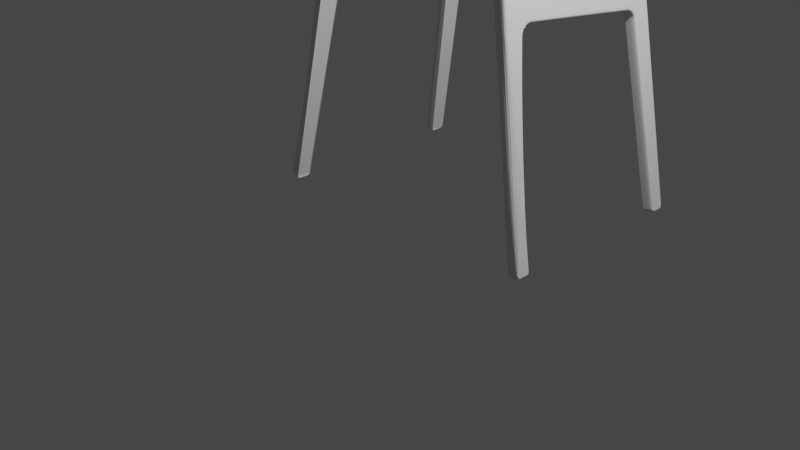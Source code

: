 # Source: chair2.blend  (saved by Blender 3.2.14; exported with 4.5.12 LTS)
import bpy
from mathutils import Matrix  # noqa: F401  (used for matrix-valued properties, if any)

bpy.ops.wm.read_factory_settings(use_empty=True)
scene = bpy.context.scene
scene.name = 'Scene'

# ---- collections
col_collection = bpy.data.collections.new('Collection'); scene.collection.children.link(col_collection)

# ---- world
world_world = bpy.data.worlds.new('World'); scene.world = world_world
world_world.use_nodes = True; world_world.node_tree.nodes.clear()
_N = world_world.node_tree.nodes; _L = world_world.node_tree.links
n0 = _N.new('ShaderNodeOutputWorld'); n0.name = 'World Output'; n0.location = (300, 300)
n1 = _N.new('ShaderNodeBackground'); n1.name = 'Background'; n1.location = (10, 300)
n1.inputs[0].default_value = (0.05088, 0.05088, 0.05088, 1.0)
_L.new(n1.outputs[0], n0.inputs[0])
n0.is_active_output = True
world_world.color = (0.05088, 0.05088, 0.05088)
world_world.use_sun_shadow = False
world_world.sun_shadow_jitter_overblur = 0.0

# ---- cameras
cam_camera = bpy.data.cameras.new('Camera')
cam_camera.clip_end = 100.0
cam_camera.ortho_scale = 7.314

# ---- lights
light_light = bpy.data.lights.new('Light', 'POINT')
light_light.transmission_factor = 0.0
light_light.energy = 1000.0
light_light.shadow_soft_size = 0.1
light_light.shadow_maximum_resolution = 0.006
light_light.use_absolute_resolution = True

# ---- meshes
me_plane = bpy.data.meshes.new('Plane')
me_plane.from_pydata([(-0.5638, -0.3604, -13.91), (0.7174, -0.3639, -13.91), (0.7236, 26.88, -9.97), (3.218, 26.76, -9.987), (-0.822, 0.01386, -13.86), (1.03, -0.02391, -13.86), (-0.7537, -0.2235, -13.89), (0.9298, -0.2425, -13.89), (1.007, -0.09265, -13.87), (-0.8052, -0.0564, -13.87), (-0.6652, -0.2942, -13.9), (0.8606, -0.2977, -13.9), (-0.7875, -0.1495, -13.88), (0.9797, -0.1667, -13.88), (1.038, 0.05433, -13.85), (-0.8174, 0.1111, -13.84), (-0.2893, -0.3612, -13.91), (3.34, 23.47, -10.47), (-0.4252, 0.005772, -13.86), (-0.393, -0.2276, -13.89), (-0.4169, -0.06417, -13.87), (-0.3382, -0.295, -13.9), (-0.4088, -0.1532, -13.88), (-0.4091, 0.1447, -13.84), (0.5701, -0.3635, -13.91), (0.5457, 23.87, -10.41), (0.8167, -0.01957, -13.86), (0.7363, -0.2404, -13.89), (0.7987, -0.08849, -13.87), (0.6852, -0.2973, -13.9), (0.7765, -0.1647, -13.88), (0.8757, 0.1113, -13.84), (2.969, 22.58, -10.59), (0.6091, -0.01533, -13.86), (0.5475, -0.2382, -13.89), (0.5955, -0.08442, -13.87), (0.5141, -0.2969, -13.9), (0.5784, -0.1628, -13.88), (0.6253, 0.1422, -13.84), (0.4265, -0.3631, -13.91), (0.475, 22.67, -10.58), (-0.6236, 0.009817, -13.86), (-0.5733, -0.2256, -13.89), (-0.611, -0.06029, -13.87), (-0.5017, -0.2946, -13.9), (-0.5981, -0.1513, -13.88), (-0.6181, 0.1478, -13.84), (-0.4266, -0.3608, -13.91), (3.218, 26.76, -9.987), (0.5103, 23.27, -10.49), (19.44, 25.38, -10.19), (19.43, 22.08, -10.66), (4.338, 23.74, -10.42), (4.538, 26.63, -10.01), (3.087, 23.01, -10.53), (3.58, 23.55, -10.45), (3.575, 26.73, -9.992), (3.575, 26.73, -9.992), (16.01, 26.0, -10.1), (3.205, 23.19, -10.5), (0.528, 23.57, -10.45), (0.4927, 22.97, -10.53), (3.018, 22.8, -10.56), (4.057, 26.68, -9.999), (3.993, 23.71, -10.43), (3.809, 23.66, -10.44), (3.816, 26.7, -9.996), (4.298, 26.65, -10.0), (4.164, 23.74, -10.42), (15.53, 22.51, -10.6), (16.44, 25.64, -10.15), (16.13, 22.44, -10.61), (17.2, 25.37, -10.19), (16.9, 22.36, -10.62), (17.77, 25.31, -10.2), (17.45, 22.3, -10.63), (18.31, 25.29, -10.2), (18.03, 22.24, -10.64), (19.06, 25.3, -10.2), (18.82, 22.15, -10.65), (18.42, 22.19, -10.65), (18.68, 25.28, -10.2), (16.51, 22.4, -10.62), (16.81, 25.47, -10.17), (15.83, 22.48, -10.61), (16.19, 25.85, -10.12), (20.21, 21.59, -10.74), (20.16, 26.09, -10.08), (21.86, 0.09039, -13.85), (19.7, 21.99, -10.68), (19.68, 25.48, -10.17), (19.92, 25.66, -10.15), (19.88, 21.9, -10.69), (20.06, 25.87, -10.12), (20.08, 21.75, -10.71), (20.43, 21.06, -10.81), (20.39, 21.23, -10.79), (20.32, 21.41, -10.76), (22.17, -0.3756, -13.91), (21.91, -0.1775, -13.88), (21.88, -0.1089, -13.87), (22.0, -0.2963, -13.9), (21.87, 0.01809, -13.86), (22.07, -0.3473, -13.91), (21.95, -0.2468, -13.89), (20.2, 26.19, -10.07), (23.17, 43.44, -7.574), (20.25, 26.94, -9.96), (20.26, 26.48, -10.03), (20.24, 26.32, -10.05), (20.27, 26.59, -10.01), (20.27, 26.7, -9.995), (19.92, 31.95, -9.237), (20.1, 29.49, -9.592), (22.52, 41.28, -7.887), (20.18, 33.34, -9.035), (22.65, 41.71, -7.824), (22.8, 42.21, -7.751), (22.95, 42.54, -7.704), (22.58, 41.49, -7.856), (22.55, 41.38, -7.872), (-0.5638, -0.3667, -13.79), (0.7174, -0.3702, -13.79), (0.7236, 26.87, -9.852), (3.218, 26.75, -9.869), (-0.822, 0.007566, -13.74), (1.03, -0.0302, -13.74), (-0.7537, -0.2298, -13.77), (0.9298, -0.2488, -13.78), (1.007, -0.09895, -13.75), (-0.8052, -0.06269, -13.75), (-0.6652, -0.3005, -13.78), (0.8606, -0.304, -13.78), (-0.7875, -0.1558, -13.76), (0.9797, -0.173, -13.76), (1.038, 0.04804, -13.73), (-0.8174, 0.1048, -13.72), (-0.2893, -0.3675, -13.79), (3.34, 23.47, -10.35), (-0.4091, 0.3815, -14.71), (-0.4088, 0.08367, -14.75), (-0.3382, -0.05813, -14.77), (-0.4169, 0.1727, -14.74), (-0.393, 0.009214, -14.76), (-0.4252, 0.2426, -14.73), (0.5701, -0.3698, -13.79), (0.5457, 23.86, -10.29), (3.34, 23.71, -11.34), (-0.2893, -0.1244, -14.78), (-0.8174, 0.348, -14.72), (1.038, 0.2912, -14.72), (0.9797, 0.0701, -14.76), (-0.7875, 0.08736, -14.75), (2.969, 22.57, -10.47), (0.8606, -0.06085, -14.77), (-0.6652, -0.05739, -14.77), (-0.8052, 0.1804, -14.74), (1.007, 0.1442, -14.74), (0.9298, -0.005709, -14.77), (-0.7537, 0.01328, -14.76), (0.4265, -0.3694, -13.79), (0.475, 22.67, -10.46), (1.03, 0.2129, -14.73), (-0.822, 0.2507, -14.73), (3.218, 27.0, -10.86), (0.7236, 27.12, -10.84), (0.7174, -0.1271, -14.78), (-0.5638, -0.1236, -14.78), (-0.4266, -0.3671, -13.79), (3.218, 26.75, -9.869), (0.5103, 23.27, -10.37), (19.44, 25.37, -10.07), (19.43, 22.08, -10.55), (4.338, 23.73, -10.31), (4.538, 26.62, -9.888), (3.087, 23.01, -10.41), (3.58, 23.54, -10.33), (3.575, 26.72, -9.874), (3.575, 26.72, -9.874), (16.01, 26.0, -9.978), (3.205, 23.19, -10.39), (0.528, 23.56, -10.33), (0.4927, 22.97, -10.42), (3.018, 22.8, -10.44), (4.057, 26.67, -9.881), (3.993, 23.71, -10.31), (3.809, 23.65, -10.32), (3.816, 26.69, -9.878), (4.298, 26.65, -9.885), (4.164, 23.73, -10.31), (15.53, 22.5, -10.48), (16.44, 25.63, -10.03), (16.13, 22.44, -10.49), (17.2, 25.36, -10.07), (16.9, 22.35, -10.51), (17.77, 25.31, -10.08), (17.45, 22.29, -10.51), (18.31, 25.29, -10.08), (18.03, 22.23, -10.52), (19.06, 25.3, -10.08), (18.82, 22.14, -10.54), (18.42, 22.19, -10.53), (18.68, 25.27, -10.08), (16.51, 22.4, -10.5), (16.81, 25.47, -10.06), (15.83, 22.47, -10.49), (16.19, 25.84, -10.0), (22.73, 25.31, -10.08), (22.87, 22.03, -10.55), (20.21, 21.58, -10.62), (20.16, 26.08, -9.966), (23.76, 0.1461, -13.72), (21.86, 0.0841, -13.73), (19.7, 21.98, -10.56), (19.68, 25.48, -10.05), (19.92, 25.65, -10.03), (19.88, 21.89, -10.57), (20.06, 25.87, -9.997), (20.08, 21.74, -10.59), (20.43, 21.06, -10.69), (22.87, 21.83, -10.58), (20.39, 21.23, -10.67), (22.87, 21.93, -10.57), (20.32, 21.4, -10.64), (22.87, 21.98, -10.56), (23.45, -0.373, -13.79), (22.17, -0.3818, -13.79), (23.75, -0.1005, -13.75), (21.91, -0.1838, -13.77), (21.88, -0.1152, -13.76), (23.75, 0.01065, -13.74), (23.65, -0.2755, -13.78), (22.0, -0.3026, -13.78), (21.87, 0.0118, -13.74), (23.76, 0.07383, -13.73), (23.57, -0.3311, -13.79), (22.07, -0.3536, -13.79), (21.95, -0.2531, -13.78), (23.7, -0.2002, -13.77), (22.73, 25.31, -10.08), (20.2, 26.18, -9.952), (23.29, 43.45, -7.454), (23.17, 43.43, -7.456), (22.66, 26.93, -9.843), (20.25, 26.94, -9.842), (22.71, 25.85, -10.0), (20.26, 26.47, -9.91), (22.72, 25.58, -10.04), (20.24, 26.32, -9.932), (20.27, 26.58, -9.894), (22.7, 26.16, -9.954), (20.27, 26.7, -9.877), (22.69, 26.48, -9.909), (19.92, 31.94, -9.119), (22.62, 31.79, -9.14), (22.57, 29.48, -9.475), (20.1, 29.48, -9.474), (22.52, 41.27, -7.769), (24.28, 41.34, -7.758), (22.74, 33.22, -8.934), (20.18, 33.34, -8.917), (22.65, 41.7, -7.706), (24.12, 42.47, -7.596), (22.8, 42.21, -7.633), (23.92, 42.82, -7.544), (22.95, 42.54, -7.586), (23.6, 43.19, -7.492), (24.25, 42.04, -7.657), (22.58, 41.49, -7.738), (24.29, 41.69, -7.709), (22.55, 41.38, -7.754), (-0.5638, -0.3667, -13.79), (0.7174, -0.3702, -13.79), (0.7236, 26.87, -9.852), (3.218, 26.75, -9.869), (-0.822, 0.007566, -13.74), (1.03, -0.0302, -13.74), (-0.7537, -0.2298, -13.77), (0.9298, -0.2488, -13.78), (1.007, -0.09895, -13.75), (-0.8052, -0.06269, -13.75), (-0.6652, -0.3005, -13.78), (0.8606, -0.304, -13.78), (-0.7875, -0.1558, -13.76), (0.9797, -0.173, -13.76), (1.038, 0.04804, -13.73), (-0.8174, 0.1048, -13.72), (-0.2893, -0.3675, -13.79), (3.34, 23.47, -10.35), (0.5701, -0.3698, -13.79), (0.5457, 23.86, -10.29), (2.969, 22.57, -10.47), (0.4265, -0.3694, -13.79), (0.475, 22.67, -10.46), (-0.4266, -0.3671, -13.79), (3.218, 26.75, -9.869), (0.5103, 23.27, -10.37), (19.44, 25.37, -10.07), (19.43, 22.08, -10.55), (4.338, 23.73, -10.31), (4.538, 26.62, -9.888), (3.087, 23.01, -10.41), (3.58, 23.54, -10.33), (3.575, 26.72, -9.874), (3.575, 26.72, -9.874), (16.01, 26.0, -9.978), (3.205, 23.19, -10.39), (0.528, 23.56, -10.33), (0.4927, 22.97, -10.42), (3.018, 22.8, -10.44), (4.057, 26.67, -9.881), (3.993, 23.71, -10.31), (3.809, 23.65, -10.32), (3.816, 26.69, -9.878), (4.298, 26.65, -9.885), (4.164, 23.73, -10.31), (15.53, 22.5, -10.48), (16.44, 25.63, -10.03), (16.13, 22.44, -10.49), (17.2, 25.36, -10.07), (16.9, 22.35, -10.51), (17.77, 25.31, -10.08), (17.45, 22.29, -10.51), (18.31, 25.29, -10.08), (18.03, 22.23, -10.52), (19.06, 25.3, -10.08), (18.82, 22.14, -10.54), (18.42, 22.19, -10.53), (18.68, 25.27, -10.08), (16.51, 22.4, -10.5), (16.81, 25.47, -10.06), (15.83, 22.47, -10.49), (16.19, 25.84, -10.0), (22.73, 25.31, -10.08), (22.87, 22.03, -10.55), (20.21, 21.58, -10.62), (20.16, 26.08, -9.966), (23.76, 0.1461, -13.72), (21.86, 0.0841, -13.73), (19.7, 21.98, -10.56), (19.68, 25.48, -10.05), (19.92, 25.65, -10.03), (19.88, 21.89, -10.57), (20.06, 25.87, -9.997), (20.08, 21.74, -10.59), (20.43, 21.06, -10.69), (22.87, 21.83, -10.58), (20.39, 21.23, -10.67), (22.87, 21.93, -10.57), (20.32, 21.4, -10.64), (22.87, 21.98, -10.56), (23.45, -0.373, -13.79), (22.17, -0.3818, -13.79), (23.75, -0.1005, -13.75), (21.91, -0.1838, -13.77), (21.88, -0.1152, -13.76), (23.75, 0.01065, -13.74), (23.65, -0.2755, -13.78), (22.0, -0.3026, -13.78), (21.87, 0.0118, -13.74), (23.76, 0.07383, -13.73), (23.57, -0.3311, -13.79), (22.07, -0.3536, -13.79), (21.95, -0.2531, -13.78), (23.7, -0.2002, -13.77), (22.73, 25.31, -10.08), (20.2, 26.18, -9.952), (23.29, 43.45, -7.454), (23.17, 43.43, -7.456), (22.66, 26.93, -9.843), (20.25, 26.94, -9.842), (22.71, 25.85, -10.0), (20.26, 26.47, -9.91), (22.72, 25.58, -10.04), (20.24, 26.32, -9.932), (20.27, 26.58, -9.894), (22.7, 26.16, -9.954), (20.27, 26.7, -9.877), (22.69, 26.48, -9.909), (19.92, 31.94, -9.119), (22.62, 31.79, -9.14), (22.57, 29.48, -9.475), (20.1, 29.48, -9.474), (22.52, 41.27, -7.769), (24.28, 41.34, -7.758), (22.74, 33.22, -8.934), (20.18, 33.34, -8.917), (22.65, 41.7, -7.706), (24.12, 42.47, -7.596), (22.8, 42.21, -7.633), (23.92, 42.82, -7.544), (22.95, 42.54, -7.586), (23.6, 43.19, -7.492), (24.25, 42.04, -7.657), (22.58, 41.49, -7.738), (24.29, 41.69, -7.709), (22.55, 41.38, -7.754), (0.5701, -0.1267, -14.78), (0.5457, 24.11, -11.28), (0.8167, 0.2173, -14.73), (0.7363, -0.003523, -14.77), (0.7987, 0.1483, -14.74), (0.6852, -0.06045, -14.77), (0.7765, 0.07208, -14.76), (0.8757, 0.3481, -14.72), (2.969, 22.81, -11.46), (0.6091, 0.2215, -14.73), (0.5475, -0.001392, -14.77), (0.5955, 0.1524, -14.74), (0.5141, -0.06006, -14.77), (0.5784, 0.07402, -14.75), (0.6253, 0.379, -14.71), (0.4265, -0.1263, -14.78), (0.475, 22.91, -11.45), (-0.6236, 0.2466, -14.73), (-0.5733, 0.01125, -14.76), (-0.611, 0.1765, -14.74), (-0.5017, -0.05776, -14.77), (-0.5981, 0.08551, -14.75), (-0.6181, 0.3846, -14.71), (-0.4266, -0.124, -14.78), (0.5103, 23.51, -11.36), (19.44, 25.61, -11.06), (19.43, 22.32, -11.54), (4.338, 23.97, -11.3), (4.538, 26.86, -10.88), (3.087, 23.25, -11.4), (3.58, 23.79, -11.32), (3.575, 26.96, -10.86), (16.01, 26.24, -10.97), (3.205, 23.43, -11.38), (0.528, 23.81, -11.32), (0.4927, 23.21, -11.41), (3.018, 23.04, -11.43), (4.057, 26.91, -10.87), (3.993, 23.95, -11.3), (3.809, 23.89, -11.31), (3.816, 26.94, -10.87), (4.298, 26.89, -10.88), (4.164, 23.97, -11.3), (15.53, 22.75, -11.47), (16.44, 25.88, -11.02), (16.13, 22.68, -11.48), (17.2, 25.61, -11.06), (16.9, 22.6, -11.5), (17.77, 25.55, -11.07), (17.45, 22.54, -11.5), (18.31, 25.53, -11.07), (18.03, 22.47, -11.51), (19.06, 25.54, -11.07), (18.82, 22.39, -11.53), (18.42, 22.43, -11.52), (18.68, 25.52, -11.07), (16.51, 22.64, -11.49), (16.81, 25.71, -11.05), (15.83, 22.71, -11.48), (16.19, 26.08, -10.99), (22.73, 25.55, -11.07), (22.87, 22.27, -11.54), (20.21, 21.83, -11.61), (20.16, 26.33, -10.96), (23.76, 0.3893, -14.71), (21.86, 0.3272, -14.72), (19.7, 22.23, -11.55), (19.68, 25.72, -11.04), (19.92, 25.89, -11.02), (19.88, 22.14, -11.56), (20.06, 26.11, -10.99), (20.08, 21.99, -11.58), (20.43, 21.3, -11.68), (22.87, 22.08, -11.57), (20.39, 21.47, -11.66), (22.87, 22.17, -11.56), (20.32, 21.65, -11.63), (22.87, 22.22, -11.55), (23.45, -0.1299, -14.78), (22.17, -0.1387, -14.79), (23.75, 0.1426, -14.74), (21.91, 0.0593, -14.76), (21.88, 0.1279, -14.75), (23.75, 0.2538, -14.73), (23.65, -0.03239, -14.77), (22.0, -0.05947, -14.77), (21.87, 0.2549, -14.73), (23.76, 0.317, -14.72), (23.57, -0.08797, -14.78), (22.07, -0.1105, -14.78), (21.95, -0.009966, -14.77), (23.7, 0.04295, -14.76), (22.73, 25.55, -11.07), (20.2, 26.43, -10.94), (23.29, 43.69, -8.445), (23.17, 43.67, -8.447), (22.66, 27.18, -10.83), (20.25, 27.18, -10.83), (22.71, 26.09, -10.99), (20.26, 26.71, -10.9), (22.72, 25.82, -11.03), (20.24, 26.56, -10.92), (20.27, 26.83, -10.88), (22.7, 26.41, -10.94), (20.27, 26.94, -10.87), (22.69, 26.72, -10.9), (19.92, 32.18, -10.11), (22.62, 32.03, -10.13), (22.57, 29.72, -10.47), (20.1, 29.72, -10.47), (22.52, 41.51, -8.759), (24.28, 41.59, -8.749), (22.74, 33.46, -9.925), (20.18, 33.58, -9.907), (22.65, 41.95, -8.697), (24.12, 42.71, -8.586), (22.8, 42.45, -8.624), (23.92, 43.07, -8.535), (22.95, 42.78, -8.576), (23.6, 43.43, -8.482), (24.25, 42.29, -8.648), (22.58, 41.73, -8.728), (24.29, 41.93, -8.699), (22.55, 41.62, -8.744), (0.7145, 26.73, -9.992), (3.224, 26.59, -10.01), (19.44, 25.21, -10.21), (4.528, 26.48, -10.03), (3.575, 26.56, -10.02), (4.053, 26.52, -10.02), (3.816, 26.54, -10.02), (4.291, 26.5, -10.02), (15.98, 25.83, -10.12), (16.43, 25.48, -10.17), (17.18, 25.22, -10.21), (17.75, 25.16, -10.22), (18.29, 25.14, -10.22), (19.05, 25.14, -10.22), (18.66, 25.12, -10.22), (16.79, 25.31, -10.2), (16.17, 25.67, -10.14), (20.16, 25.86, -10.12), (19.68, 25.3, -10.2), (19.92, 25.46, -10.17), (20.06, 25.66, -10.15), (0.7145, 26.72, -9.874), (22.73, 25.14, -10.1), (0.7145, 26.72, -9.874), (22.73, 25.14, -10.1), (0.7145, 26.96, -10.86), (3.224, 26.83, -10.88), (19.44, 25.45, -11.08), (4.528, 26.72, -10.9), (3.575, 26.8, -10.89), (4.053, 26.76, -10.89), (3.816, 26.78, -10.89), (4.291, 26.74, -10.9), (15.98, 26.06, -10.99), (16.43, 25.71, -11.05), (17.18, 25.45, -11.08), (17.75, 25.4, -11.09), (18.29, 25.37, -11.09), (19.05, 25.38, -11.09), (18.66, 25.36, -11.1), (16.79, 25.55, -11.07), (16.17, 25.91, -11.02), (22.73, 25.38, -11.09), (20.16, 26.1, -10.99), (19.68, 25.54, -11.07), (19.92, 25.7, -11.05), (20.06, 25.9, -11.02), (0.5597, 24.11, -10.37), (4.353, 23.96, -10.39), (3.58, 23.8, -10.42), (3.998, 23.95, -10.39), (3.809, 23.9, -10.4), (4.174, 23.97, -10.39), (15.57, 22.78, -10.56), (16.16, 22.7, -10.58), (16.92, 22.6, -10.59), (17.48, 22.54, -10.6), (18.05, 22.48, -10.61), (18.84, 22.4, -10.62), (18.44, 22.44, -10.61), (16.54, 22.64, -10.58), (15.86, 22.74, -10.57), (20.21, 21.94, -10.68), (19.7, 22.26, -10.64), (19.88, 22.2, -10.65), (20.08, 22.07, -10.66), (0.5597, 24.1, -10.25), (0.5597, 24.1, -10.25), (0.5597, 24.34, -11.24), (4.353, 24.2, -11.26), (3.58, 24.04, -11.29), (3.998, 24.18, -11.27), (3.809, 24.13, -11.27), (4.174, 24.2, -11.26), (15.57, 23.02, -11.43), (16.16, 22.93, -11.45), (16.92, 22.83, -11.46), (17.48, 22.77, -11.47), (18.05, 22.71, -11.48), (18.84, 22.63, -11.49), (18.44, 22.67, -11.49), (16.54, 22.88, -11.46), (15.86, 22.98, -11.44), (20.21, 22.18, -11.56), (19.7, 22.5, -11.51), (19.88, 22.43, -11.52), (20.08, 22.31, -11.54), (3.331, 23.73, -10.43), (19.43, 22.34, -10.63), (22.85, 22.29, -10.52), (22.85, 22.29, -10.52), (3.331, 23.97, -11.31), (19.43, 22.58, -11.5), (22.85, 22.53, -11.51), (2.907, 26.78, -9.985), (2.659, 22.59, -10.59), (2.993, 23.52, -10.46), (2.766, 23.05, -10.52), (2.872, 23.24, -10.5), (2.704, 22.83, -10.56), (2.907, 26.77, -9.867), (2.907, 26.77, -9.867), (2.907, 27.01, -10.86), (2.659, 22.83, -11.46), (2.993, 23.76, -11.34), (2.766, 23.28, -11.4), (2.872, 23.48, -11.37), (2.704, 23.06, -11.43), (2.912, 26.85, -10.88), (2.912, 26.61, -10.01), (2.986, 23.78, -10.43), (2.986, 24.01, -11.3), (1.308, 26.85, -9.974), (1.06, 22.65, -10.58), (1.201, 23.78, -10.42), (1.115, 23.21, -10.5), (1.156, 23.48, -10.46), (1.085, 22.93, -10.54), (1.308, 26.85, -9.856), (1.308, 26.85, -9.856), (1.308, 27.09, -10.85), (1.06, 22.89, -11.45), (1.201, 24.01, -11.29), (1.115, 23.45, -11.37), (1.156, 23.72, -11.33), (1.085, 23.17, -11.41), (1.303, 26.93, -10.87), (1.21, 24.26, -11.26), (1.303, 26.69, -9.997), (1.21, 24.02, -10.39), (22.4, -0.3803, -13.79), (23.19, 43.43, -7.456), (22.4, -0.3803, -13.79), (23.19, 43.43, -7.456), (20.61, 26.19, -10.98), (20.68, 21.9, -11.6), (22.19, 0.3381, -14.72), (20.86, 21.44, -11.66), (20.82, 21.59, -11.64), (20.76, 21.75, -11.62), (22.4, -0.1372, -14.79), (22.23, 0.07388, -14.75), (22.21, 0.15, -14.74), (22.29, -0.05472, -14.77), (22.2, 0.2658, -14.73), (22.33, -0.1065, -14.78), (22.26, -0.0007, -14.77), (20.64, 26.27, -10.96), (23.19, 43.68, -8.447), (20.67, 27.18, -10.83), (20.69, 26.61, -10.92), (20.67, 26.43, -10.94), (20.7, 26.75, -10.89), (20.69, 26.9, -10.87), (20.39, 32.16, -10.11), (20.53, 29.72, -10.47), (22.82, 41.53, -8.758), (20.63, 33.56, -9.91), (22.9, 42.08, -8.678), (22.99, 42.56, -8.608), (23.06, 42.89, -8.56), (22.87, 41.83, -8.714), (22.85, 41.67, -8.736), (20.61, 25.97, -11.01), (20.67, 22.24, -11.55), (23.28, 43.44, -7.454), (21.87, 0.01716, -13.84), (21.88, -0.1098, -13.86), (-0.2893, -0.3621, -13.89), (-0.4266, -0.3617, -13.89), (19.06, 25.3, -10.18), (18.68, 25.28, -10.18), (22.58, 41.49, -7.838), (22.55, 41.38, -7.854), (-0.5638, -0.3614, -13.89), (0.5457, 23.87, -10.39), (0.7236, 26.88, -9.952), (18.82, 22.15, -10.64), (19.43, 22.08, -10.65), (3.34, 23.47, -10.45), (3.205, 23.19, -10.49), (18.42, 22.19, -10.63), (22.52, 41.28, -7.869), (22.07, -0.3483, -13.89), (22.17, -0.3765, -13.9), (18.31, 25.29, -10.18), (21.95, -0.2477, -13.88), (22.0, -0.2972, -13.88), (16.51, 22.4, -10.6), (16.9, 22.36, -10.61), (16.81, 25.47, -10.16), (16.44, 25.64, -10.13), (0.5103, 23.27, -10.47), (0.528, 23.57, -10.43), (15.83, 22.48, -10.59), (16.13, 22.44, -10.59), (16.19, 25.85, -10.1), (16.01, 26.0, -10.08), (3.58, 23.55, -10.43), (20.2, 26.19, -10.05), (20.16, 26.09, -10.07), (19.44, 25.38, -10.17), (20.84, 42.22, -8.657), (4.338, 23.73, -10.41), (15.53, 22.51, -10.58), (19.7, 21.99, -10.66), (4.538, 26.63, -9.989), (4.298, 26.65, -9.985), (22.95, 42.54, -7.686), (0.5701, -0.3644, -13.89), (0.4265, -0.364, -13.89), (20.25, 26.94, -9.943), (20.27, 26.7, -9.978), (2.969, 22.58, -10.57), (1.038, 0.0534, -13.83), (20.06, 25.87, -10.1), (20.26, 26.48, -10.01), (20.24, 26.32, -10.03), (20.21, 21.59, -10.72), (20.32, 21.41, -10.74), (3.809, 23.66, -10.42), (19.88, 21.9, -10.67), (19.68, 25.48, -10.15), (3.087, 23.01, -10.51), (20.27, 26.59, -9.994), (19.92, 25.66, -10.13), (20.08, 21.75, -10.69), (0.4927, 22.97, -10.52), (3.018, 22.8, -10.54), (4.057, 26.68, -9.982), (-0.6652, -0.2952, -13.88), (3.993, 23.71, -10.41), (4.164, 23.74, -10.41), (19.92, 31.95, -9.219), (20.1, 29.49, -9.575), (-0.8174, 0.1102, -13.83), (0.475, 22.67, -10.56), (20.43, 21.06, -10.79), (21.86, 0.08946, -13.83), (0.7174, -0.3648, -13.89), (20.39, 21.23, -10.77), (-0.822, 0.01293, -13.84), (1.03, -0.02484, -13.84), (1.007, -0.09358, -13.85), (20.18, 33.34, -9.017), (-0.7537, -0.2245, -13.87), (-0.7875, -0.1504, -13.86), (0.9298, -0.2435, -13.88), (0.8606, -0.2986, -13.88), (0.9797, -0.1677, -13.87), (-0.8052, -0.05733, -13.85), (22.65, 41.71, -7.807), (17.2, 25.37, -10.17), (21.91, -0.1785, -13.87), (17.45, 22.3, -10.61), (22.8, 42.21, -7.734), (17.77, 25.31, -10.18), (18.03, 22.24, -10.62), (23.28, 43.44, -7.454), (22.41, 25.65, -11.05), (22.42, 25.66, -11.05), (23.28, 43.69, -8.445), (22.37, 27.18, -10.83), (22.41, 26.17, -10.98), (22.42, 25.91, -11.02), (22.4, 26.46, -10.94), (22.39, 26.75, -10.9), (22.29, 32.05, -10.13), (22.27, 29.72, -10.47), (24.06, 41.58, -8.75), (22.43, 33.47, -9.923), (23.94, 42.62, -8.6), (23.78, 42.99, -8.546), (23.52, 43.35, -8.494), (24.04, 42.22, -8.658), (24.08, 41.89, -8.705), (22.42, 25.47, -11.08), (0.7145, 26.72, -9.975), (22.53, 22.49, -11.51), (0.5597, 24.11, -10.35), (2.907, 26.77, -9.967), (1.308, 26.85, -9.956), (23.29, -0.3741, -13.79), (23.29, -0.3741, -13.79), (22.54, 22.22, -11.55), (23.53, 0.3817, -14.71), (22.57, 21.98, -11.59), (22.57, 22.09, -11.57), (22.56, 22.15, -11.56), (23.29, -0.131, -14.78), (23.52, 0.1324, -14.75), (23.53, 0.2384, -14.73), (23.45, -0.03569, -14.77), (23.53, 0.3094, -14.72), (23.39, -0.09072, -14.78), (23.49, 0.0365, -14.76), (20.84, 41.98, -7.666), (21.24, 43.14, -7.498), (21.24, 43.39, -8.489), (21.09, 42.81, -7.545), (21.09, 43.06, -8.536), (20.88, 42.33, -8.641), (20.88, 42.09, -7.65), (20.94, 42.31, -7.619), (20.94, 42.55, -8.609), (20.81, 41.88, -7.681), (20.81, 42.12, -8.672), (21.46, 44.03, -7.369), (21.46, 44.28, -8.359), (20.87, 35.68, -8.697), (20.87, 35.67, -8.579), (23.2, 35.61, -8.588), (20.87, 35.67, -8.579), (23.2, 35.61, -8.588), (20.87, 35.92, -9.569), (23.2, 35.85, -9.578), (21.28, 35.9, -9.571), (22.91, 35.86, -9.577), (20.87, 35.68, -8.679), (19.16, 36.28, -8.491), (19.16, 36.52, -9.482)], [], [(14, 31, 38, 23, 46, 15, 40, 634, 616, 32), (28, 26, 5, 8), (29, 27, 7, 11), (30, 28, 8, 13), (24, 29, 11, 1), (27, 30, 13, 7), (26, 31, 14, 5), (41, 46, 23, 18), (42, 45, 22, 19), (47, 44, 21, 16), (45, 43, 20, 22), (44, 42, 19, 21), (43, 41, 18, 20), (528, 524, 53, 67), (33, 38, 31, 26), (34, 37, 30, 27), (39, 36, 29, 24), (37, 35, 28, 30), (36, 34, 27, 29), (35, 33, 26, 28), (534, 523, 50, 78), (620, 618, 54, 62), (20, 18, 33, 35), (21, 19, 34, 36), (22, 20, 35, 37), (16, 21, 36, 39), (19, 22, 37, 34), (18, 23, 38, 33), (619, 617, 17, 59), (9, 4, 41, 43), (10, 6, 42, 44), (12, 9, 43, 45), (0, 10, 44, 47), (6, 12, 45, 42), (4, 15, 46, 41), (630, 615, 3, 522), (522, 525, 56, 3), (524, 529, 58, 53), (618, 619, 59, 54), (616, 620, 62, 32), (527, 526, 63, 66), (525, 527, 66, 56), (526, 528, 67, 63), (537, 530, 70, 85), (536, 531, 72, 83), (531, 532, 74, 72), (532, 533, 76, 74), (535, 534, 78, 81), (533, 535, 81, 76), (530, 536, 83, 70), (529, 537, 85, 58), (88, 211, 220, 95), (541, 538, 87, 93), (95, 220, 222, 96), (523, 539, 90, 50), (539, 540, 91, 90), (540, 541, 93, 91), (96, 222, 224, 97), (97, 224, 208, 86), (98, 225, 235, 103), (99, 227, 230, 100), (100, 230, 234, 102), (101, 231, 238, 104), (102, 234, 211, 88), (103, 235, 231, 101), (104, 238, 227, 99), (87, 207, 239, 105), (105, 239, 247, 109), (119, 267, 262, 116), (112, 254, 259, 115), (110, 250, 252, 111), (107, 243, 255, 113), (109, 247, 245, 108), (111, 252, 243, 107), (114, 258, 269, 120), (108, 245, 250, 110), (116, 262, 264, 117), (113, 255, 254, 112), (120, 269, 267, 119), (117, 264, 266, 118), (118, 266, 241, 106), (830, 832, 258, 114), (267, 269, 395, 393), (180, 138, 288, 306), (172, 200, 326, 298), (587, 146, 290, 588), (211, 234, 360, 337), (121, 168, 294, 271), (270, 268, 394, 396), (202, 199, 325, 328), (168, 137, 287, 294), (229, 233, 359, 355), (262, 267, 393, 388), (201, 198, 324, 327), (182, 161, 293, 308), (236, 232, 358, 362), (241, 266, 392, 367), (195, 197, 323, 321), (126, 135, 285, 276), (238, 231, 357, 364), (263, 265, 391, 389), (198, 196, 322, 324), (128, 134, 284, 278), (234, 230, 356, 360), (266, 264, 390, 392), (193, 195, 321, 319), (130, 133, 283, 280), (228, 229, 355, 354), (261, 263, 389, 387), (196, 194, 320, 322), (122, 132, 282, 272), (237, 228, 354, 363), (264, 262, 388, 390), (204, 193, 319, 330), (127, 131, 281, 277), (230, 227, 353, 356), (268, 261, 387, 394), (233, 212, 338, 359), (203, 192, 318, 329), (125, 130, 280, 275), (235, 225, 351, 361), (253, 260, 386, 379), (206, 191, 317, 332), (134, 129, 279, 284), (651, 226, 352, 653), (832, 259, 385, 834), (177, 187, 313, 303), (132, 128, 278, 282), (208, 224, 350, 334), (137, 160, 292, 287), (269, 258, 384, 395), (133, 127, 277, 283), (221, 223, 349, 347), (831, 257, 383, 833), (173, 189, 315, 299), (184, 188, 314, 310), (129, 126, 276, 279), (224, 222, 348, 350), (244, 256, 382, 370), (136, 125, 275, 286), (219, 221, 347, 345), (254, 255, 381, 380), (178, 187, 313, 304), (185, 186, 312, 311), (639, 123, 273, 640), (222, 220, 346, 348), (259, 254, 380, 385), (145, 122, 272, 289), (212, 219, 345, 338), (161, 136, 286, 293), (256, 253, 379, 382), (189, 185, 311, 315), (131, 121, 271, 281), (183, 175, 301, 309), (187, 184, 310, 313), (209, 218, 344, 335), (243, 252, 378, 369), (215, 217, 343, 341), (249, 251, 377, 375), (153, 183, 309, 291), (170, 182, 308, 296), (218, 216, 342, 344), (252, 250, 376, 378), (214, 215, 341, 340), (246, 249, 375, 372), (688, 687, 233, 229), (690, 689, 137, 168), (692, 691, 199, 202), (694, 693, 268, 270), (695, 690, 168, 121), (800, 696, 146, 587), (699, 698, 200, 172), (701, 700, 138, 180), (698, 702, 201, 200), (703, 694, 270, 257), (705, 704, 236, 226), (706, 692, 202, 197), (708, 707, 237, 232), (710, 709, 203, 194), (712, 711, 204, 191), (714, 713, 170, 181), (716, 715, 205, 192), (718, 717, 206, 179), (719, 700, 138, 176), (721, 720, 240, 210), (691, 722, 171, 199), (106, 686, 652, 242, 265, 729, 118), (725, 724, 173, 190), (726, 699, 172, 213), (728, 727, 174, 188), (824, 820, 821, 825), (48, 3, 124, 169), (731, 730, 145, 160), (733, 732, 244, 251), (735, 734, 153, 135), (736, 721, 210, 217), (727, 718, 179, 174), (3, 56, 177, 124), (738, 737, 246, 248), (740, 739, 209, 223), (56, 57, 178, 177), (741, 719, 176, 186), (742, 726, 213, 216), (715, 725, 190, 205), (720, 738, 248, 240), (722, 743, 214, 171), (744, 701, 180, 175), (696, 714, 181, 146), (737, 745, 249, 246), (743, 746, 215, 214), (747, 742, 216, 218), (713, 748, 182, 170), (734, 749, 183, 153), (745, 733, 251, 249), (746, 736, 217, 215), (739, 747, 218, 209), (66, 63, 750, 184, 187), (749, 744, 175, 183), (751, 695, 121, 131), (753, 752, 185, 189), (755, 754, 253, 256), (757, 756, 136, 161), (759, 758, 219, 212), (730, 760, 122, 145), (802, 697, 123, 639), (752, 741, 186, 185), (57, 66, 187, 178), (758, 761, 221, 219), (756, 762, 125, 136), (732, 755, 256, 244), (764, 763, 126, 129), (750, 728, 188, 184), (724, 753, 189, 173), (839, 703, 257, 831), (761, 740, 223, 221), (767, 766, 127, 133), (689, 731, 160, 137), (769, 768, 128, 132), (56, 66, 187, 177), (705, 226, 651, 803), (770, 764, 129, 134), (717, 712, 191, 206), (754, 765, 260, 253), (762, 771, 130, 125), (709, 716, 192, 203), (687, 759, 212, 233), (693, 772, 261, 268), (766, 751, 131, 127), (711, 773, 193, 204), (707, 774, 228, 237), (760, 769, 132, 122), (775, 710, 194, 196), (772, 776, 263, 261), (774, 688, 229, 228), (771, 767, 133, 130), (773, 777, 195, 193), (768, 770, 134, 128), (778, 775, 196, 198), (776, 729, 265, 263), (763, 735, 135, 126), (777, 706, 197, 195), (704, 708, 232, 236), (748, 757, 161, 182), (702, 778, 198, 201), (326, 327, 451, 450), (357, 361, 485, 481), (393, 395, 519, 517), (306, 288, 147, 430), (298, 326, 450, 423), (588, 290, 398, 589), (337, 360, 484, 461), (271, 294, 420, 167), (511, 518, 822, 825), (328, 325, 449, 452), (294, 287, 148, 420), (355, 359, 483, 479), (388, 393, 517, 512), (327, 324, 448, 451), (308, 293, 413, 432), (362, 358, 482, 486), (367, 392, 516, 491), (321, 323, 447, 445), (276, 285, 150, 162), (364, 357, 481, 488), (383, 396, 817, 826), (324, 322, 446, 448), (278, 284, 151, 158), (360, 356, 480, 484), (392, 390, 514, 516), (319, 321, 445, 443), (280, 283, 152, 156), (354, 355, 479, 478), (515, 513, 821, 819), (322, 320, 444, 446), (272, 282, 154, 166), (363, 354, 478, 487), (390, 388, 512, 514), (330, 319, 443, 454), (277, 281, 155, 159), (356, 353, 477, 480), (359, 338, 462, 483), (329, 318, 442, 453), (275, 280, 156, 163), (361, 351, 475, 485), (379, 386, 510, 503), (332, 317, 441, 456), (284, 279, 157, 151), (653, 352, 476, 661), (834, 385, 509, 836), (303, 313, 437, 428), (282, 278, 158, 154), (334, 350, 474, 458), (287, 292, 412, 148), (395, 384, 508, 519), (283, 277, 159, 152), (347, 349, 473, 471), (520, 507, 827, 723), (299, 315, 439, 424), (310, 314, 438, 434), (279, 276, 162, 157), (350, 348, 472, 474), (370, 382, 506, 494), (286, 275, 163, 149), (345, 347, 471, 469), (380, 381, 505, 504), (311, 312, 436, 435), (640, 273, 165, 641), (348, 346, 470, 472), (385, 380, 504, 509), (289, 272, 166, 397), (338, 345, 469, 462), (293, 286, 149, 413), (382, 379, 503, 506), (315, 311, 435, 439), (281, 271, 167, 155), (309, 301, 426, 433), (313, 310, 434, 437), (335, 344, 468, 459), (369, 378, 502, 493), (341, 343, 467, 465), (375, 377, 501, 499), (291, 309, 433, 405), (296, 308, 432, 421), (344, 342, 466, 468), (378, 376, 500, 502), (231, 235, 361, 357), (200, 201, 327, 326), (257, 270, 396, 383), (226, 236, 362, 352), (197, 202, 328, 323), (232, 237, 363, 358), (194, 203, 329, 320), (227, 238, 364, 353), (191, 204, 330, 317), (181, 170, 296, 307), (192, 205, 331, 318), (239, 207, 333, 365), (179, 206, 332, 305), (176, 138, 288, 302), (210, 240, 366, 336), (199, 171, 297, 325), (686, 241, 367, 779), (610, 208, 334, 611), (190, 173, 299, 316), (247, 239, 365, 373), (213, 172, 298, 339), (188, 174, 300, 314), (265, 242, 368, 391), (169, 124, 274, 295), (255, 243, 369, 381), (160, 145, 289, 292), (251, 244, 370, 377), (135, 153, 291, 285), (217, 210, 336, 343), (174, 179, 305, 300), (124, 177, 303, 274), (250, 245, 371, 376), (248, 246, 372, 374), (223, 209, 335, 349), (177, 178, 304, 303), (220, 211, 337, 346), (186, 176, 302, 312), (245, 247, 373, 371), (216, 213, 339, 342), (205, 190, 316, 331), (240, 248, 374, 366), (171, 214, 340, 297), (175, 180, 306, 301), (146, 181, 307, 290), (150, 405, 624, 642, 413, 149, 419, 139, 411, 404), (401, 157, 162, 399), (402, 154, 158, 400), (403, 151, 157, 401), (397, 166, 154, 402), (400, 158, 151, 403), (399, 162, 150, 404), (414, 144, 139, 419), (415, 143, 140, 418), (420, 148, 141, 417), (418, 140, 142, 416), (417, 141, 143, 415), (416, 142, 144, 414), (553, 438, 425, 549), (406, 399, 404, 411), (407, 400, 403, 410), (412, 397, 402, 409), (410, 403, 401, 408), (409, 402, 400, 407), (408, 401, 399, 406), (559, 449, 422, 548), (628, 433, 426, 626), (142, 408, 406, 144), (141, 409, 407, 143), (140, 410, 408, 142), (148, 412, 409, 141), (143, 407, 410, 140), (144, 406, 411, 139), (627, 430, 147, 625), (156, 416, 414, 163), (155, 417, 415, 159), (152, 418, 416, 156), (167, 420, 417, 155), (159, 415, 418, 152), (163, 414, 419, 149), (629, 547, 164, 623), (547, 164, 428, 550), (549, 425, 429, 554), (626, 426, 430, 627), (624, 405, 433, 628), (552, 437, 434, 551), (550, 428, 437, 552), (551, 434, 438, 553), (562, 456, 441, 555), (561, 454, 443, 556), (556, 443, 445, 557), (557, 445, 447, 558), (560, 452, 449, 559), (558, 447, 452, 560), (555, 441, 454, 561), (554, 429, 456, 562), (797, 780, 457, 563), (567, 467, 460, 564), (807, 470, 461, 806), (548, 422, 464, 565), (565, 464, 465, 566), (566, 465, 467, 567), (808, 472, 470, 807), (809, 474, 472, 808), (805, 458, 474, 809), (815, 485, 475, 810), (812, 480, 477, 811), (814, 484, 480, 812), (816, 488, 481, 813), (806, 461, 484, 814), (813, 481, 485, 815), (811, 477, 488, 816), (655, 460, 490, 668), (681, 515, 492, 669), (674, 501, 494, 670), (672, 498, 496, 671), (668, 490, 498, 672), (671, 496, 499, 673), (673, 499, 501, 674), (676, 506, 503, 675), (670, 494, 506, 676), (837, 835, 507, 677), (675, 503, 510, 678), (682, 518, 511, 679), (679, 511, 513, 680), (680, 513, 515, 681), (683, 520, 518, 682), (677, 507, 520, 683), (387, 389, 820, 824), (352, 362, 486, 476), (323, 328, 452, 447), (358, 363, 487, 482), (320, 329, 453, 444), (353, 364, 488, 477), (317, 330, 454, 441), (307, 296, 421, 431), (318, 331, 455, 442), (365, 333, 457, 489), (305, 332, 456, 429), (302, 288, 147, 427), (336, 366, 490, 460), (325, 297, 422, 449), (779, 367, 491, 782), (611, 334, 458, 614), (316, 299, 424, 440), (373, 365, 489, 497), (339, 298, 423, 463), (314, 300, 425, 438), (396, 394, 823, 817), (381, 369, 493, 505), (292, 289, 397, 412), (377, 370, 494, 501), (285, 291, 405, 150), (343, 336, 460, 467), (300, 305, 429, 425), (274, 303, 428, 164), (376, 371, 495, 500), (374, 372, 496, 498), (349, 335, 459, 473), (346, 337, 461, 470), (312, 302, 427, 436), (371, 373, 497, 495), (342, 339, 463, 466), (331, 316, 440, 455), (366, 374, 498, 490), (297, 340, 464, 422), (301, 306, 430, 426), (290, 307, 431, 398), (372, 375, 499, 496), (340, 341, 465, 464), (538, 543, 207, 87), (583, 610, 543, 538), (333, 545, 563, 457), (606, 566, 567, 607), (605, 565, 566, 606), (613, 548, 565, 605), (607, 567, 564, 604), (799, 797, 563, 614), (595, 554, 562, 603), (596, 555, 561, 602), (599, 558, 560, 601), (601, 560, 559, 600), (598, 557, 558, 599), (597, 556, 557, 598), (602, 561, 556, 597), (603, 562, 555, 596), (592, 551, 553, 594), (591, 550, 552, 593), (593, 552, 551, 592), (590, 549, 554, 595), (612, 547, 550, 591), (632, 612, 547, 629), (600, 559, 548, 613), (594, 553, 549, 590), (207, 543, 545, 333), (273, 544, 546, 165), (697, 798, 542, 123), (123, 542, 544, 273), (585, 586, 541, 540), (584, 585, 540, 539), (609, 584, 539, 523), (586, 583, 538, 541), (574, 582, 537, 529), (575, 581, 536, 530), (578, 580, 535, 533), (580, 579, 534, 535), (577, 578, 533, 532), (576, 577, 532, 531), (581, 576, 531, 536), (582, 575, 530, 537), (571, 573, 528, 526), (570, 572, 527, 525), (572, 571, 526, 527), (569, 574, 529, 524), (608, 570, 525, 522), (631, 630, 522, 608), (579, 609, 523, 534), (573, 569, 524, 528), (68, 52, 569, 573), (79, 51, 609, 579), (617, 631, 608, 17), (17, 55, 570, 608), (52, 69, 574, 569), (65, 64, 571, 572), (55, 65, 572, 570), (64, 68, 573, 571), (84, 71, 575, 582), (82, 73, 576, 581), (73, 75, 577, 576), (75, 77, 578, 577), (80, 79, 579, 580), (77, 80, 580, 578), (71, 82, 581, 575), (69, 84, 582, 574), (94, 86, 583, 586), (51, 89, 584, 609), (89, 92, 585, 584), (92, 94, 586, 585), (439, 594, 590, 424), (450, 600, 613, 423), (625, 147, 612, 632), (147, 612, 591, 427), (424, 590, 595, 440), (436, 593, 592, 435), (427, 591, 593, 436), (435, 592, 594, 439), (455, 603, 596, 442), (453, 602, 597, 444), (444, 597, 598, 446), (446, 598, 599, 448), (451, 601, 600, 450), (448, 599, 601, 451), (442, 596, 602, 453), (440, 595, 603, 455), (805, 799, 614, 458), (468, 607, 604, 459), (423, 613, 605, 463), (463, 605, 606, 466), (466, 606, 607, 468), (86, 208, 610, 583), (545, 611, 614, 563), (543, 610, 611, 545), (544, 588, 589, 546), (798, 800, 587, 542), (542, 587, 588, 544), (643, 625, 632, 648), (635, 650, 631, 617), (650, 649, 630, 631), (648, 632, 629, 647), (642, 624, 628, 646), (644, 626, 627, 645), (647, 629, 623, 641), (645, 627, 625, 643), (646, 628, 626, 644), (274, 622, 623, 164), (3, 615, 801, 621, 124), (124, 621, 622, 274), (634, 638, 620, 616), (636, 637, 619, 618), (649, 633, 615, 630), (637, 635, 617, 619), (638, 636, 618, 620), (61, 49, 636, 638), (60, 25, 635, 637), (521, 2, 633, 649), (49, 60, 637, 636), (40, 61, 638, 634), (432, 646, 644, 421), (431, 645, 643, 398), (546, 647, 641, 165), (421, 644, 645, 431), (413, 642, 646, 432), (589, 648, 647, 546), (568, 521, 649, 650), (25, 568, 650, 635), (398, 643, 648, 589), (622, 640, 641, 623), (801, 802, 639, 621), (621, 639, 640, 622), (459, 604, 685, 656), (604, 564, 684, 685), (368, 654, 669, 492), (790, 677, 683, 796), (796, 683, 682, 795), (793, 680, 681, 794), (792, 679, 680, 793), (795, 682, 679, 792), (788, 675, 678, 791), (838, 837, 677, 790), (783, 670, 676, 789), (789, 676, 675, 788), (786, 673, 674, 787), (784, 671, 673, 786), (781, 668, 672, 785), (785, 672, 671, 784), (787, 674, 670, 783), (794, 681, 669, 782), (780, 655, 668, 781), (478, 662, 667, 487), (482, 664, 666, 486), (462, 657, 665, 483), (487, 667, 664, 482), (483, 665, 663, 479), (479, 663, 662, 478), (486, 666, 661, 476), (459, 656, 660, 473), (473, 660, 659, 471), (471, 659, 658, 469), (469, 658, 657, 462), (564, 460, 655, 684), (242, 652, 654, 368), (804, 653, 661, 810), (803, 651, 653, 804), (225, 803, 804, 351), (351, 804, 810, 475), (457, 780, 781, 489), (516, 794, 782, 491), (502, 787, 783, 493), (497, 785, 784, 495), (489, 781, 785, 497), (495, 784, 786, 500), (500, 786, 787, 502), (505, 789, 788, 504), (493, 783, 789, 505), (836, 838, 790, 508), (504, 788, 791, 509), (517, 795, 792, 512), (512, 792, 793, 514), (514, 793, 794, 516), (519, 796, 795, 517), (508, 790, 796, 519), (615, 633, 802, 801), (521, 568, 800, 798), (656, 685, 799, 805), (2, 521, 798, 697), (685, 684, 797, 799), (654, 779, 782, 669), (662, 811, 816, 667), (664, 813, 815, 666), (657, 806, 814, 665), (667, 816, 813, 664), (665, 814, 812, 663), (663, 812, 811, 662), (666, 815, 810, 661), (656, 805, 809, 660), (660, 809, 808, 659), (659, 808, 807, 658), (658, 807, 806, 657), (684, 655, 780, 797), (652, 686, 779, 654), (80, 77, 778, 702), (61, 40, 757, 748), (103, 101, 708, 704), (74, 76, 706, 777), (5, 14, 735, 763), (117, 118, 729, 776), (77, 75, 775, 778), (7, 13, 770, 768), (72, 74, 777, 773), (9, 12, 767, 771), (99, 100, 688, 774), (116, 117, 776, 772), (75, 73, 710, 775), (1, 11, 769, 760), (104, 99, 774, 707), (83, 72, 773, 711), (6, 10, 751, 766), (119, 116, 772, 693), (102, 88, 759, 687), (82, 71, 716, 709), (4, 9, 771, 762), (112, 115, 765, 754), (85, 70, 712, 717), (13, 8, 764, 770), (98, 705, 803, 225), (11, 7, 768, 769), (16, 39, 731, 689), (12, 6, 766, 767), (96, 97, 740, 761), (830, 114, 703, 839), (52, 68, 753, 724), (63, 67, 728, 750), (8, 5, 763, 764), (107, 113, 755, 732), (15, 4, 762, 756), (95, 96, 761, 758), (64, 65, 741, 752), (633, 2, 697, 802), (24, 1, 760, 730), (88, 95, 758, 759), (40, 15, 756, 757), (113, 112, 754, 755), (68, 64, 752, 753), (10, 0, 695, 751), (62, 54, 744, 749), (86, 94, 747, 739), (91, 93, 736, 746), (110, 111, 733, 745), (32, 62, 749, 734), (49, 61, 748, 713), (94, 92, 742, 747), (90, 91, 746, 743), (108, 110, 745, 737), (25, 60, 714, 696), (54, 59, 701, 744), (50, 90, 743, 722), (105, 109, 738, 720), (84, 69, 725, 715), (92, 89, 726, 742), (65, 55, 719, 741), (97, 86, 739, 740), (109, 108, 737, 738), (53, 58, 718, 727), (93, 87, 721, 736), (14, 32, 734, 735), (111, 107, 732, 733), (39, 24, 730, 731), (817, 823, 822, 723), (67, 53, 727, 728), (89, 51, 699, 726), (69, 52, 724, 725), (106, 241, 686), (78, 50, 722, 691), (87, 105, 720, 721), (55, 17, 700, 719), (58, 85, 717, 718), (71, 84, 715, 716), (60, 49, 713, 714), (70, 83, 711, 712), (73, 82, 709, 710), (101, 104, 707, 708), (76, 81, 692, 706), (98, 103, 704, 705), (114, 120, 694, 703), (79, 80, 702, 698), (59, 17, 700, 701), (51, 79, 698, 699), (568, 25, 696, 800), (0, 47, 690, 695), (120, 119, 693, 694), (81, 78, 691, 692), (47, 16, 689, 690), (100, 102, 687, 688), (820, 818, 819, 821), (823, 824, 825, 822), (840, 826, 827, 841), (826, 817, 723, 827), (818, 828, 829, 819), (389, 391, 818, 820), (394, 387, 824, 823), (492, 515, 819, 829), (518, 520, 723, 822), (368, 492, 829, 828), (513, 511, 825, 821), (833, 383, 826, 840), (391, 368, 828, 818), (507, 835, 841, 827), (115, 830, 839, 765), (509, 791, 838, 836), (791, 678, 837, 838), (678, 510, 835, 837), (384, 834, 836, 508), (765, 839, 831, 260), (260, 831, 833, 386), (258, 832, 834, 384), (115, 259, 832, 830), (510, 386, 833, 835), (840, 841, 835, 833)])
_k = {(723, 817): 1.0, (520, 723): 0.39216, (507, 827): 0.39216, (387, 824): 0.39216, (389, 820): 0.39216, (396, 817): 0.39216, (386, 510): 0.74118, (394, 823): 0.39216, (368, 391): 1.0, (383, 833): 1.0, (387, 394): 1.0, (387, 389): 1.0, (389, 391): 1.0, (394, 396): 1.0, (383, 396): 1.0, (492, 515): 1.0, (507, 835): 1.0, (511, 518): 1.0, (511, 513): 1.0, (513, 515): 1.0, (518, 520): 1.0, (507, 520): 1.0, (368, 492): 1.0, (820, 821): 1.0, (818, 819): 1.0, (822, 823): 1.0, (824, 825): 1.0, (826, 827): 1.0, (818, 828): 1.0, (826, 840): 1.0, (823, 824): 1.0, (820, 824): 1.0, (818, 820): 1.0, (817, 823): 1.0, (817, 826): 1.0, (819, 829): 1.0, (827, 841): 1.0, (822, 825): 1.0, (821, 825): 1.0, (819, 821): 1.0, (723, 822): 1.0, (723, 827): 1.0, (828, 829): 1.0, (513, 821): 0.39216, (515, 819): 0.39216, (383, 826): 0.39216, (518, 822): 0.39216, (511, 825): 0.39216, (391, 818): 0.39216, (492, 829): 0.39216, (368, 828): 0.39216, (386, 833): 0.74118, (510, 835): 0.74118, (833, 840): 0.95686, (835, 841): 0.95686, (840, 841): 0.95686, (833, 835): 0.69804}
me_plane.attributes.new('crease_edge', 'FLOAT', 'EDGE').data.foreach_set('value', [_k.get((min(e.vertices), max(e.vertices)), 0.0) for e in me_plane.edges])
_uv = me_plane.uv_layers.new(name='UVMap')
_uv.uv.foreach_set('vector', [1.0, 0.3466, 0.885, 0.3466, 0.7729, 0.3466, 0.2143, 0.3466, 0.1071, 0.3466, 0.0, 0.3466, 0.0, 1.0, 0.2345, 1.0, 0.8757, 1.0, 1.0, 1.0, 0.885, 0.198, 0.885, 0.2912, 1.0, 0.2912, 1.0, 0.198, 0.885, 0.04775, 0.885, 0.1048, 1.0, 0.1048, 1.0, 0.04775, 0.885, 0.1514, 0.885, 0.198, 1.0, 0.198, 1.0, 0.1514, 0.885, 0.0, 0.885, 0.04775, 1.0, 0.04775, 1.0, 0.0, 0.885, 0.1048, 0.885, 0.1514, 1.0, 0.1514, 1.0, 0.1048, 0.885, 0.2912, 0.885, 0.3466, 1.0, 0.3466, 1.0, 0.2912, 0.1071, 0.2912, 0.1071, 0.3466, 0.2143, 0.3466, 0.2143, 0.2912, 0.1071, 0.1048, 0.1071, 0.1514, 0.2143, 0.1514, 0.2143, 0.1048, 0.1071, 0.0, 0.1071, 0.04775, 0.2143, 0.04775, 0.2143, 0.0, 0.1071, 0.1514, 0.1071, 0.198, 0.2143, 0.198, 0.2143, 0.1514, 0.1071, 0.04775, 0.1071, 0.1048, 0.2143, 0.1048, 0.2143, 0.04775, 0.1071, 0.198, 0.1071, 0.2912, 0.2143, 0.2912, 0.2143, 0.198, 1.0, 1.0, 1.0, 1.0, 1.0, 1.0, 1.0, 1.0, 0.7729, 0.2912, 0.7729, 0.3466, 0.885, 0.3466, 0.885, 0.2912, 0.7729, 0.1048, 0.7729, 0.1514, 0.885, 0.1514, 0.885, 0.1048, 0.7729, 0.0, 0.7729, 0.04775, 0.885, 0.04775, 0.885, 0.0, 0.7729, 0.1514, 0.7729, 0.198, 0.885, 0.198, 0.885, 0.1514, 0.7729, 0.04775, 0.7729, 0.1048, 0.885, 0.1048, 0.885, 0.04775, 0.7729, 0.198, 0.7729, 0.2912, 0.885, 0.2912, 0.885, 0.198, 1.0, 1.0, 1.0, 1.0, 1.0, 1.0, 1.0, 1.0, 0.8757, 1.0, 0.8757, 1.0, 1.0, 1.0, 1.0, 1.0, 0.2143, 0.198, 0.2143, 0.2912, 0.7729, 0.2912, 0.7729, 0.198, 0.2143, 0.04775, 0.2143, 0.1048, 0.7729, 0.1048, 0.7729, 0.04775, 0.2143, 0.1514, 0.2143, 0.198, 0.7729, 0.198, 0.7729, 0.1514, 0.2143, 0.0, 0.2143, 0.04775, 0.7729, 0.04775, 0.7729, 0.0, 0.2143, 0.1048, 0.2143, 0.1514, 0.7729, 0.1514, 0.7729, 0.1048, 0.2143, 0.2912, 0.2143, 0.3466, 0.7729, 0.3466, 0.7729, 0.2912, 0.8757, 1.0, 0.8757, 1.0, 1.0, 1.0, 1.0, 1.0, 0.0, 0.198, 0.0, 0.2912, 0.1071, 0.2912, 0.1071, 0.198, 0.0, 0.04775, 0.0, 0.1048, 0.1071, 0.1048, 0.1071, 0.04775, 0.0, 0.1514, 0.0, 0.198, 0.1071, 0.198, 0.1071, 0.1514, 0.0, 0.0, 0.0, 0.04775, 0.1071, 0.04775, 0.1071, 0.0, 0.0, 0.1048, 0.0, 0.1514, 0.1071, 0.1514, 0.1071, 0.1048, 0.0, 0.2912, 0.0, 0.3466, 0.1071, 0.3466, 0.1071, 0.2912, 0.8757, 1.0, 0.8757, 1.0, 1.0, 1.0, 1.0, 1.0, 1.0, 1.0, 1.0, 1.0, 1.0, 1.0, 1.0, 1.0, 1.0, 1.0, 1.0, 1.0, 1.0, 1.0, 1.0, 1.0, 0.8757, 1.0, 0.8757, 1.0, 1.0, 1.0, 1.0, 1.0, 0.8757, 1.0, 0.8757, 1.0, 1.0, 1.0, 1.0, 1.0, 1.0, 1.0, 1.0, 1.0, 1.0, 1.0, 1.0, 1.0, 1.0, 1.0, 1.0, 1.0, 1.0, 1.0, 1.0, 1.0, 1.0, 1.0, 1.0, 1.0, 1.0, 1.0, 1.0, 1.0, 1.0, 1.0, 1.0, 1.0, 1.0, 1.0, 1.0, 1.0, 1.0, 1.0, 1.0, 1.0, 1.0, 1.0, 1.0, 1.0, 1.0, 1.0, 1.0, 1.0, 1.0, 1.0, 1.0, 1.0, 1.0, 1.0, 1.0, 1.0, 1.0, 1.0, 1.0, 1.0, 1.0, 1.0, 1.0, 1.0, 1.0, 1.0, 1.0, 1.0, 1.0, 1.0, 1.0, 1.0, 1.0, 1.0, 1.0, 1.0, 1.0, 1.0, 1.0, 1.0, 1.0, 1.0, 1.0, 1.0, 1.0, 1.0, 1.0, 1.0, 1.0, 1.0, 1.0, 1.0, 1.0, 1.0, 1.0, 1.0, 1.0, 1.0, 1.0, 1.0, 1.0, 1.0, 1.0, 1.0, 1.0, 1.0, 1.0, 1.0, 1.0, 1.0, 1.0, 1.0, 1.0, 1.0, 1.0, 1.0, 1.0, 1.0, 1.0, 1.0, 1.0, 1.0, 1.0, 1.0, 1.0, 1.0, 1.0, 1.0, 1.0, 1.0, 1.0, 1.0, 1.0, 1.0, 1.0, 1.0, 1.0, 1.0, 1.0, 1.0, 1.0, 1.0, 1.0, 1.0, 1.0, 1.0, 1.0, 1.0, 1.0, 1.0, 1.0, 1.0, 1.0, 1.0, 1.0, 1.0, 1.0, 1.0, 1.0, 1.0, 1.0, 1.0, 1.0, 1.0, 1.0, 1.0, 1.0, 1.0, 1.0, 1.0, 1.0, 1.0, 1.0, 1.0, 1.0, 1.0, 1.0, 1.0, 1.0, 1.0, 1.0, 1.0, 1.0, 1.0, 1.0, 1.0, 1.0, 1.0, 1.0, 1.0, 1.0, 1.0, 1.0, 1.0, 1.0, 1.0, 1.0, 1.0, 1.0, 1.0, 1.0, 1.0, 1.0, 1.0, 1.0, 1.0, 1.0, 1.0, 1.0, 1.0, 1.0, 1.0, 1.0, 1.0, 1.0, 1.0, 1.0, 1.0, 1.0, 1.0, 1.0, 1.0, 1.0, 1.0, 1.0, 1.0, 1.0, 1.0, 1.0, 1.0, 1.0, 1.0, 1.0, 1.0, 1.0, 1.0, 1.0, 1.0, 1.0, 1.0, 1.0, 1.0, 1.0, 1.0, 1.0, 1.0, 1.0, 1.0, 1.0, 1.0, 1.0, 1.0, 1.0, 1.0, 1.0, 1.0, 1.0, 1.0, 1.0, 1.0, 1.0, 1.0, 1.0, 1.0, 1.0, 1.0, 1.0, 1.0, 1.0, 1.0, 1.0, 1.0, 1.0, 1.0, 1.0, 1.0, 1.0, 1.0, 1.0, 1.0, 1.0, 1.0, 1.0, 1.0, 1.0, 1.0, 1.0, 1.0, 1.0, 1.0, 1.0, 1.0, 1.0, 1.0, 1.0, 1.0, 1.0, 1.0, 1.0, 1.0, 1.0, 1.0, 1.0, 1.0, 1.0, 1.0, 1.0, 1.0, 1.0, 1.0, 1.0, 1.0, 1.0, 1.0, 1.0, 1.0, 1.0, 1.0, 1.0, 1.0, 1.0, 1.0, 1.0, 1.0, 1.0, 1.0, 1.0, 1.0, 1.0, 1.0, 1.0, 1.0, 1.0, 1.0, 1.0, 1.0, 1.0, 1.0, 1.0, 1.0, 1.0, 1.0, 1.0, 1.0, 1.0, 1.0, 1.0, 1.0, 1.0, 1.0, 1.0, 1.0, 1.0, 1.0, 1.0, 1.0, 1.0, 1.0, 1.0, 1.0, 1.0, 1.0, 1.0, 1.0, 0.0, 1.0, 0.0, 1.0, 0.0, 1.0, 0.0, 1.0, 1.0, 1.0, 1.0, 1.0, 1.0, 1.0, 1.0, 1.0, 0.0, 0.0, 0.1071, 0.0, 0.1071, 0.0, 0.0, 0.0, 1.0, 1.0, 1.0, 1.0, 1.0, 1.0, 1.0, 1.0, 1.0, 1.0, 1.0, 1.0, 1.0, 1.0, 1.0, 1.0, 0.1071, 0.0, 0.2143, 0.0, 0.2143, 0.0, 0.1071, 0.0, 1.0, 1.0, 1.0, 1.0, 1.0, 1.0, 1.0, 1.0, 1.0, 1.0, 1.0, 1.0, 1.0, 1.0, 1.0, 1.0, 1.0, 1.0, 1.0, 1.0, 1.0, 1.0, 1.0, 1.0, 0.0, 1.0, 0.0, 1.0, 0.0, 1.0, 0.0, 1.0, 1.0, 1.0, 1.0, 1.0, 1.0, 1.0, 1.0, 1.0, 1.0, 1.0, 1.0, 1.0, 1.0, 1.0, 1.0, 1.0, 1.0, 1.0, 1.0, 1.0, 1.0, 1.0, 1.0, 1.0, 1.0, 0.2912, 1.0, 0.3466, 1.0, 0.3466, 1.0, 0.2912, 1.0, 1.0, 1.0, 1.0, 1.0, 1.0, 1.0, 1.0, 1.0, 1.0, 1.0, 1.0, 1.0, 1.0, 1.0, 1.0, 1.0, 1.0, 1.0, 1.0, 1.0, 1.0, 1.0, 1.0, 1.0, 0.1048, 1.0, 0.1514, 1.0, 0.1514, 1.0, 0.1048, 1.0, 1.0, 1.0, 1.0, 1.0, 1.0, 1.0, 1.0, 1.0, 1.0, 1.0, 1.0, 1.0, 1.0, 1.0, 1.0, 1.0, 1.0, 1.0, 1.0, 1.0, 1.0, 1.0, 1.0, 0.0, 0.198, 0.0, 0.1514, 0.0, 0.1514, 0.0, 0.198, 1.0, 1.0, 1.0, 1.0, 1.0, 1.0, 1.0, 1.0, 1.0, 1.0, 1.0, 1.0, 1.0, 1.0, 1.0, 1.0, 1.0, 1.0, 1.0, 1.0, 1.0, 1.0, 1.0, 1.0, 1.0, 0.0, 1.0, 0.04775, 1.0, 0.04775, 1.0, 0.0, 1.0, 1.0, 1.0, 1.0, 1.0, 1.0, 1.0, 1.0, 1.0, 1.0, 1.0, 1.0, 1.0, 1.0, 1.0, 1.0, 1.0, 1.0, 1.0, 1.0, 1.0, 1.0, 1.0, 1.0, 0.0, 0.1048, 0.0, 0.04775, 0.0, 0.04775, 0.0, 0.1048, 1.0, 1.0, 1.0, 1.0, 1.0, 1.0, 1.0, 1.0, 1.0, 1.0, 1.0, 1.0, 1.0, 1.0, 1.0, 1.0, 1.0, 1.0, 1.0, 1.0, 1.0, 1.0, 1.0, 1.0, 1.0, 1.0, 1.0, 1.0, 1.0, 1.0, 1.0, 1.0, 0.0, 0.2912, 0.0, 0.198, 0.0, 0.198, 0.0, 0.2912, 1.0, 1.0, 1.0, 1.0, 1.0, 1.0, 1.0, 1.0, 1.0, 1.0, 1.0, 1.0, 1.0, 1.0, 1.0, 1.0, 1.0, 1.0, 1.0, 1.0, 1.0, 1.0, 1.0, 1.0, 1.0, 0.1514, 1.0, 0.198, 1.0, 0.198, 1.0, 0.1514, 1.0, 1.0, 1.0, 1.0, 1.0, 1.0, 1.0, 1.0, 1.0, 1.0, 1.0, 1.0, 1.0, 1.0, 1.0, 1.0, 1.0, 1.0, 1.0, 1.0, 1.0, 1.0, 1.0, 1.0, 1.0, 0.04775, 1.0, 0.1048, 1.0, 0.1048, 1.0, 0.04775, 1.0, 1.0, 1.0, 1.0, 1.0, 1.0, 1.0, 1.0, 0.2143, 0.0, 0.7729, 0.0, 0.7729, 0.0, 0.2143, 0.0, 1.0, 1.0, 1.0, 1.0, 1.0, 1.0, 1.0, 1.0, 0.0, 0.1514, 0.0, 0.1048, 0.0, 0.1048, 0.0, 0.1514, 1.0, 1.0, 1.0, 1.0, 1.0, 1.0, 1.0, 1.0, 1.0, 1.0, 1.0, 1.0, 1.0, 1.0, 1.0, 1.0, 1.0, 1.0, 1.0, 1.0, 1.0, 1.0, 1.0, 1.0, 1.0, 1.0, 1.0, 1.0, 1.0, 1.0, 1.0, 1.0, 1.0, 0.198, 1.0, 0.2912, 1.0, 0.2912, 1.0, 0.198, 1.0, 1.0, 1.0, 1.0, 1.0, 1.0, 1.0, 1.0, 1.0, 1.0, 1.0, 1.0, 1.0, 1.0, 1.0, 1.0, 0.0, 0.3466, 0.0, 0.2912, 0.0, 0.2912, 0.0, 0.3466, 1.0, 1.0, 1.0, 1.0, 1.0, 1.0, 1.0, 1.0, 1.0, 1.0, 1.0, 1.0, 1.0, 1.0, 1.0, 1.0, 0.0, 0.0, 0.0, 0.0, 0.0, 0.0, 0.0, 0.0, 1.0, 1.0, 1.0, 1.0, 1.0, 1.0, 1.0, 1.0, 0.2345, 1.0, 0.0, 1.0, 0.0, 1.0, 0.2345, 1.0, 1.0, 1.0, 1.0, 1.0, 1.0, 1.0, 1.0, 1.0, 1.0, 1.0, 1.0, 1.0, 1.0, 1.0, 1.0, 1.0, 0.885, 0.0, 1.0, 0.0, 1.0, 0.0, 0.885, 0.0, 1.0, 1.0, 1.0, 1.0, 1.0, 1.0, 1.0, 1.0, 0.0, 1.0, 0.0, 0.3466, 0.0, 0.3466, 0.0, 1.0, 1.0, 1.0, 1.0, 1.0, 1.0, 1.0, 1.0, 1.0, 1.0, 1.0, 1.0, 1.0, 1.0, 1.0, 1.0, 1.0, 0.0, 0.04775, 0.0, 0.0, 0.0, 0.0, 0.0, 0.04775, 1.0, 1.0, 1.0, 1.0, 1.0, 1.0, 1.0, 1.0, 1.0, 1.0, 1.0, 1.0, 1.0, 1.0, 1.0, 1.0, 1.0, 1.0, 1.0, 1.0, 1.0, 1.0, 1.0, 1.0, 1.0, 1.0, 1.0, 1.0, 1.0, 1.0, 1.0, 1.0, 1.0, 1.0, 1.0, 1.0, 1.0, 1.0, 1.0, 1.0, 1.0, 1.0, 1.0, 1.0, 1.0, 1.0, 1.0, 1.0, 1.0, 1.0, 1.0, 1.0, 1.0, 1.0, 1.0, 1.0, 0.0, 1.0, 0.0, 1.0, 0.0, 1.0, 0.0, 1.0, 1.0, 1.0, 1.0, 1.0, 1.0, 1.0, 1.0, 1.0, 1.0, 1.0, 1.0, 1.0, 1.0, 1.0, 1.0, 1.0, 1.0, 1.0, 1.0, 1.0, 1.0, 1.0, 1.0, 1.0, 1.0, 1.0, 1.0, 1.0, 1.0, 1.0, 1.0, 1.0, 1.0, 1.0, 1.0, 1.0, 1.0, 1.0, 1.0, 1.0, 0.1071, 0.0, 0.2143, 0.0, 0.2143, 0.0, 0.1071, 0.0, 1.0, 1.0, 1.0, 1.0, 1.0, 1.0, 1.0, 1.0, 1.0, 1.0, 1.0, 1.0, 1.0, 1.0, 1.0, 1.0, 0.0, 0.0, 0.1071, 0.0, 0.1071, 0.0, 0.0, 0.0, 0.0, 1.0, 0.0, 1.0, 0.0, 1.0, 0.0, 1.0, 1.0, 1.0, 1.0, 1.0, 1.0, 1.0, 1.0, 1.0, 1.0, 1.0, 1.0, 1.0, 1.0, 1.0, 1.0, 1.0, 1.0, 1.0, 1.0, 1.0, 1.0, 1.0, 1.0, 1.0, 1.0, 1.0, 1.0, 1.0, 1.0, 1.0, 1.0, 1.0, 1.0, 1.0, 1.0, 1.0, 1.0, 1.0, 1.0, 1.0, 1.0, 1.0, 1.0, 1.0, 1.0, 1.0, 1.0, 1.0, 1.0, 1.0, 1.0, 1.0, 1.0, 1.0, 1.0, 1.0, 1.0, 1.0, 1.0, 1.0, 1.0, 1.0, 1.0, 1.0, 1.0, 1.0, 1.0, 1.0, 1.0, 1.0, 1.0, 1.0, 0.0, 1.0, 0.0, 1.0, 0.0, 1.0, 0.0, 1.0, 1.0, 1.0, 1.0, 1.0, 1.0, 1.0, 1.0, 1.0, 1.0, 1.0, 1.0, 1.0, 1.0, 1.0, 1.0, 1.0, 1.0, 1.0, 1.0, 1.0, 1.0, 1.0, 1.0, 1.0, 1.0, 1.0, 1.0, 1.0, 1.0, 1.0, 1.0, 1.0, 1.0, 1.0, 1.0, 1.0, 1.0, 1.0, 1.0, 1.0, 1.0, 1.0, 1.0, 1.0, 1.0, 1.0, 1.0, 1.0, 1.0, 1.0, 1.0, 1.0, 1.0, 1.0, 1.0, 1.0, 1.0, 1.0, 1.0, 1.0, 1.0, 1.0, 1.0, 1.0, 1.0, 1.0, 1.0, 1.0, 1.0, 1.0, 1.0, 1.0, 1.0, 1.0, 1.0, 1.0, 1.0, 1.0, 1.0, 1.0, 1.0, 1.0, 1.0, 1.0, 1.0, 1.0, 0.0, 0.0, 0.0, 0.0, 0.0, 0.0, 0.0, 0.0, 0.7729, 0.0, 0.885, 0.0, 0.885, 0.0, 0.7729, 0.0, 1.0, 1.0, 1.0, 1.0, 1.0, 1.0, 1.0, 1.0, 1.0, 0.3466, 1.0, 1.0, 1.0, 1.0, 1.0, 0.3466, 1.0, 1.0, 1.0, 1.0, 1.0, 1.0, 1.0, 1.0, 1.0, 1.0, 1.0, 1.0, 1.0, 1.0, 1.0, 1.0, 1.0, 1.0, 1.0, 1.0, 1.0, 1.0, 1.0, 1.0, 1.0, 1.0, 1.0, 1.0, 1.0, 1.0, 1.0, 1.0, 1.0, 1.0, 1.0, 1.0, 1.0, 1.0, 1.0, 1.0, 0.0, 0.0, 0.0, 0.0, 0.0, 0.0, 0.0, 0.0, 1.0, 1.0, 1.0, 1.0, 1.0, 1.0, 1.0, 1.0, 1.0, 1.0, 1.0, 1.0, 1.0, 1.0, 1.0, 1.0, 1.0, 1.0, 1.0, 1.0, 1.0, 1.0, 1.0, 1.0, 1.0, 1.0, 1.0, 1.0, 1.0, 1.0, 1.0, 1.0, 1.0, 1.0, 1.0, 1.0, 1.0, 1.0, 1.0, 1.0, 1.0, 1.0, 1.0, 1.0, 1.0, 1.0, 1.0, 1.0, 0.0, 1.0, 0.0, 1.0, 0.0, 1.0, 0.0, 1.0, 1.0, 1.0, 1.0, 1.0, 1.0, 1.0, 1.0, 1.0, 1.0, 1.0, 1.0, 1.0, 1.0, 1.0, 1.0, 1.0, 1.0, 1.0, 1.0, 1.0, 1.0, 1.0, 1.0, 1.0, 0.0, 1.0, 0.0, 1.0, 0.0, 1.0, 0.0, 1.0, 1.0, 1.0, 1.0, 1.0, 1.0, 1.0, 1.0, 1.0, 1.0, 1.0, 1.0, 1.0, 1.0, 1.0, 1.0, 1.0, 1.0, 1.0, 1.0, 1.0, 1.0, 1.0, 1.0, 1.0, 1.0, 1.0, 1.0, 1.0, 1.0, 1.0, 1.0, 1.0, 1.0, 1.0, 1.0, 1.0, 1.0, 1.0, 1.0, 1.0, 1.0, 1.0, 1.0, 1.0, 1.0, 1.0, 1.0, 1.0, 1.0, 1.0, 0.0, 0.04775, 0.0, 0.0, 0.0, 0.0, 0.0, 0.04775, 1.0, 1.0, 1.0, 1.0, 1.0, 1.0, 1.0, 1.0, 1.0, 1.0, 1.0, 1.0, 1.0, 1.0, 1.0, 1.0, 0.0, 1.0, 0.0, 0.3466, 0.0, 0.3466, 0.0, 1.0, 1.0, 1.0, 1.0, 1.0, 1.0, 1.0, 1.0, 1.0, 0.885, 0.0, 1.0, 0.0, 1.0, 0.0, 0.885, 0.0, 0.2345, 1.0, 0.0, 1.0, 0.0, 1.0, 0.2345, 1.0, 1.0, 1.0, 1.0, 1.0, 1.0, 1.0, 1.0, 1.0, 0.0, 0.0, 0.0, 0.0, 0.0, 0.0, 0.0, 0.0, 1.0, 1.0, 1.0, 1.0, 1.0, 1.0, 1.0, 1.0, 0.0, 0.3466, 0.0, 0.2912, 0.0, 0.2912, 0.0, 0.3466, 1.0, 1.0, 1.0, 1.0, 1.0, 1.0, 1.0, 1.0, 1.0, 0.198, 1.0, 0.2912, 1.0, 0.2912, 1.0, 0.198, 1.0, 1.0, 1.0, 1.0, 1.0, 1.0, 1.0, 1.0, 1.0, 1.0, 1.0, 1.0, 1.0, 1.0, 1.0, 1.0, 1.0, 1.0, 1.0, 1.0, 1.0, 1.0, 1.0, 1.0, 1.0, 1.0, 1.0, 1.0, 1.0, 1.0, 1.0, 1.0, 0.0, 0.1514, 0.0, 0.1048, 0.0, 0.1048, 0.0, 0.1514, 0.2143, 0.0, 0.7729, 0.0, 0.7729, 0.0, 0.2143, 0.0, 1.0, 0.04775, 1.0, 0.1048, 1.0, 0.1048, 1.0, 0.04775, 1.0, 1.0, 1.0, 1.0, 1.0, 1.0, 1.0, 1.0, 1.0, 1.0, 1.0, 1.0, 1.0, 1.0, 1.0, 1.0, 1.0, 0.1514, 1.0, 0.198, 1.0, 0.198, 1.0, 0.1514, 1.0, 1.0, 1.0, 1.0, 1.0, 1.0, 1.0, 1.0, 1.0, 1.0, 1.0, 1.0, 1.0, 1.0, 1.0, 1.0, 0.0, 0.2912, 0.0, 0.198, 0.0, 0.198, 0.0, 0.2912, 1.0, 1.0, 1.0, 1.0, 1.0, 1.0, 1.0, 1.0, 1.0, 1.0, 1.0, 1.0, 1.0, 1.0, 1.0, 1.0, 1.0, 1.0, 1.0, 1.0, 1.0, 1.0, 1.0, 1.0, 0.0, 0.1048, 0.0, 0.04775, 0.0, 0.04775, 0.0, 0.1048, 1.0, 1.0, 1.0, 1.0, 1.0, 1.0, 1.0, 1.0, 1.0, 1.0, 1.0, 1.0, 1.0, 1.0, 1.0, 1.0, 1.0, 0.0, 1.0, 0.04775, 1.0, 0.04775, 1.0, 0.0, 1.0, 1.0, 1.0, 1.0, 1.0, 1.0, 1.0, 1.0, 1.0, 1.0, 1.0, 1.0, 1.0, 1.0, 1.0, 1.0, 1.0, 1.0, 1.0, 1.0, 1.0, 1.0, 1.0, 1.0, 0.0, 0.198, 0.0, 0.1514, 0.0, 0.1514, 0.0, 0.198, 1.0, 1.0, 1.0, 1.0, 1.0, 1.0, 1.0, 1.0, 1.0, 0.1048, 1.0, 0.1514, 1.0, 0.1514, 1.0, 0.1048, 1.0, 1.0, 1.0, 1.0, 1.0, 1.0, 1.0, 1.0, 1.0, 1.0, 1.0, 1.0, 1.0, 1.0, 1.0, 1.0, 1.0, 0.2912, 1.0, 0.3466, 1.0, 0.3466, 1.0, 0.2912, 1.0, 1.0, 1.0, 1.0, 1.0, 1.0, 1.0, 1.0, 1.0, 1.0, 1.0, 1.0, 1.0, 1.0, 1.0, 1.0, 0.0, 1.0, 0.0, 1.0, 0.0, 1.0, 0.0, 1.0, 1.0, 1.0, 1.0, 1.0, 1.0, 1.0, 1.0, 1.0, 1.0, 1.0, 1.0, 1.0, 1.0, 1.0, 1.0, 1.0, 1.0, 1.0, 1.0, 1.0, 1.0, 1.0, 1.0, 1.0, 1.0, 1.0, 1.0, 1.0, 1.0, 1.0, 1.0, 1.0, 1.0, 1.0, 1.0, 1.0, 1.0, 1.0, 1.0, 1.0, 1.0, 1.0, 1.0, 1.0, 1.0, 1.0, 1.0, 1.0, 0.0, 1.0, 0.0, 1.0, 0.0, 1.0, 0.0, 1.0, 1.0, 1.0, 1.0, 1.0, 1.0, 1.0, 1.0, 1.0, 0.0, 0.0, 0.1071, 0.0, 0.1071, 0.0, 0.0, 0.0, 1.0, 1.0, 1.0, 1.0, 1.0, 1.0, 1.0, 1.0, 1.0, 1.0, 1.0, 1.0, 1.0, 1.0, 1.0, 1.0, 0.1071, 0.0, 0.2143, 0.0, 0.2143, 0.0, 0.1071, 0.0, 1.0, 1.0, 1.0, 1.0, 1.0, 1.0, 1.0, 1.0, 1.0, 1.0, 1.0, 1.0, 1.0, 1.0, 1.0, 1.0, 1.0, 1.0, 1.0, 1.0, 1.0, 1.0, 1.0, 1.0, 0.0, 1.0, 0.0, 1.0, 0.0, 1.0, 0.0, 1.0, 1.0, 1.0, 1.0, 1.0, 1.0, 1.0, 1.0, 1.0, 1.0, 1.0, 1.0, 1.0, 1.0, 1.0, 1.0, 1.0, 1.0, 1.0, 1.0, 1.0, 1.0, 1.0, 1.0, 1.0, 1.0, 0.2912, 1.0, 0.3466, 1.0, 0.3466, 1.0, 0.2912, 1.0, 1.0, 1.0, 1.0, 1.0, 1.0, 1.0, 1.0, 1.0, 1.0, 1.0, 1.0, 1.0, 1.0, 1.0, 1.0, 1.0, 1.0, 1.0, 1.0, 1.0, 1.0, 1.0, 1.0, 1.0, 0.1048, 1.0, 0.1514, 1.0, 0.1514, 1.0, 0.1048, 1.0, 1.0, 1.0, 1.0, 1.0, 1.0, 1.0, 1.0, 1.0, 1.0, 1.0, 1.0, 1.0, 1.0, 1.0, 1.0, 1.0, 1.0, 1.0, 1.0, 1.0, 1.0, 1.0, 1.0, 0.0, 0.198, 0.0, 0.1514, 0.0, 0.1514, 0.0, 0.198, 1.0, 1.0, 1.0, 1.0, 1.0, 1.0, 1.0, 1.0, 1.0, 1.0, 1.0, 1.0, 1.0, 1.0, 1.0, 1.0, 1.0, 1.0, 1.0, 1.0, 1.0, 1.0, 1.0, 1.0, 1.0, 0.0, 1.0, 0.04775, 1.0, 0.04775, 1.0, 0.0, 1.0, 1.0, 1.0, 1.0, 1.0, 1.0, 1.0, 1.0, 1.0, 1.0, 1.0, 1.0, 1.0, 1.0, 1.0, 1.0, 1.0, 1.0, 1.0, 1.0, 1.0, 1.0, 1.0, 1.0, 0.0, 0.1048, 0.0, 0.04775, 0.0, 0.04775, 0.0, 0.1048, 1.0, 1.0, 1.0, 1.0, 1.0, 1.0, 1.0, 1.0, 1.0, 1.0, 1.0, 1.0, 1.0, 1.0, 1.0, 1.0, 1.0, 1.0, 1.0, 1.0, 1.0, 1.0, 1.0, 1.0, 0.0, 0.2912, 0.0, 0.198, 0.0, 0.198, 0.0, 0.2912, 1.0, 1.0, 1.0, 1.0, 1.0, 1.0, 1.0, 1.0, 1.0, 1.0, 1.0, 1.0, 1.0, 1.0, 1.0, 1.0, 1.0, 1.0, 1.0, 1.0, 1.0, 1.0, 1.0, 1.0, 1.0, 0.1514, 1.0, 0.198, 1.0, 0.198, 1.0, 0.1514, 1.0, 1.0, 1.0, 1.0, 1.0, 1.0, 1.0, 1.0, 1.0, 1.0, 1.0, 1.0, 1.0, 1.0, 1.0, 1.0, 1.0, 1.0, 1.0, 1.0, 1.0, 1.0, 1.0, 1.0, 1.0, 0.04775, 1.0, 0.1048, 1.0, 0.1048, 1.0, 0.04775, 1.0, 1.0, 1.0, 1.0, 1.0, 1.0, 1.0, 1.0, 0.2143, 0.0, 0.7729, 0.0, 0.7729, 0.0, 0.2143, 0.0, 1.0, 1.0, 1.0, 1.0, 1.0, 1.0, 1.0, 1.0, 0.0, 0.1514, 0.0, 0.1048, 0.0, 0.1048, 0.0, 0.1514, 1.0, 1.0, 1.0, 1.0, 1.0, 1.0, 1.0, 1.0, 1.0, 1.0, 1.0, 1.0, 1.0, 1.0, 1.0, 1.0, 1.0, 1.0, 1.0, 1.0, 1.0, 1.0, 1.0, 1.0, 1.0, 1.0, 1.0, 1.0, 1.0, 1.0, 1.0, 1.0, 1.0, 0.198, 1.0, 0.2912, 1.0, 0.2912, 1.0, 0.198, 1.0, 1.0, 1.0, 1.0, 1.0, 1.0, 1.0, 1.0, 1.0, 1.0, 1.0, 1.0, 1.0, 1.0, 1.0, 1.0, 0.0, 0.3466, 0.0, 0.2912, 0.0, 0.2912, 0.0, 0.3466, 1.0, 1.0, 1.0, 1.0, 1.0, 1.0, 1.0, 1.0, 1.0, 1.0, 1.0, 1.0, 1.0, 1.0, 1.0, 1.0, 1.0, 1.0, 1.0, 1.0, 1.0, 1.0, 1.0, 1.0, 0.2345, 1.0, 0.0, 1.0, 0.0, 1.0, 0.2345, 1.0, 1.0, 1.0, 1.0, 1.0, 1.0, 1.0, 1.0, 1.0, 1.0, 1.0, 1.0, 1.0, 1.0, 1.0, 1.0, 1.0, 0.885, 0.0, 1.0, 0.0, 1.0, 0.0, 0.885, 0.0, 1.0, 1.0, 1.0, 1.0, 1.0, 1.0, 1.0, 1.0, 0.0, 1.0, 0.0, 0.3466, 0.0, 0.3466, 0.0, 1.0, 1.0, 1.0, 1.0, 1.0, 1.0, 1.0, 1.0, 1.0, 1.0, 1.0, 1.0, 1.0, 1.0, 1.0, 1.0, 1.0, 0.0, 0.04775, 0.0, 0.0, 0.0, 0.0, 0.0, 0.04775, 1.0, 1.0, 1.0, 1.0, 1.0, 1.0, 1.0, 1.0, 1.0, 1.0, 1.0, 1.0, 1.0, 1.0, 1.0, 1.0, 1.0, 1.0, 1.0, 1.0, 1.0, 1.0, 1.0, 1.0, 1.0, 1.0, 1.0, 1.0, 1.0, 1.0, 1.0, 1.0, 1.0, 1.0, 1.0, 1.0, 1.0, 1.0, 1.0, 1.0, 1.0, 1.0, 1.0, 1.0, 1.0, 1.0, 1.0, 1.0, 1.0, 1.0, 1.0, 1.0, 1.0, 1.0, 1.0, 1.0, 0.0, 1.0, 0.0, 1.0, 0.0, 1.0, 0.0, 1.0, 1.0, 1.0, 1.0, 1.0, 1.0, 1.0, 1.0, 1.0, 1.0, 1.0, 1.0, 1.0, 1.0, 1.0, 1.0, 1.0, 1.0, 1.0, 1.0, 1.0, 1.0, 1.0, 1.0, 1.0, 1.0, 1.0, 1.0, 1.0, 1.0, 1.0, 1.0, 1.0, 1.0, 1.0, 1.0, 1.0, 1.0, 1.0, 1.0, 1.0, 1.0, 1.0, 1.0, 1.0, 1.0, 1.0, 1.0, 1.0, 1.0, 1.0, 1.0, 1.0, 1.0, 1.0, 1.0, 1.0, 1.0, 1.0, 1.0, 1.0, 1.0, 1.0, 1.0, 1.0, 1.0, 1.0, 1.0, 1.0, 1.0, 1.0, 1.0, 1.0, 1.0, 1.0, 1.0, 1.0, 1.0, 1.0, 1.0, 1.0, 1.0, 1.0, 1.0, 1.0, 1.0, 1.0, 1.0, 1.0, 0.0, 1.0, 0.0, 1.0, 0.0, 1.0, 0.0, 1.0, 1.0, 1.0, 1.0, 1.0, 1.0, 1.0, 1.0, 1.0, 1.0, 1.0, 1.0, 1.0, 1.0, 1.0, 1.0, 1.0, 1.0, 1.0, 1.0, 1.0, 1.0, 1.0, 1.0, 1.0, 1.0, 1.0, 1.0, 1.0, 1.0, 1.0, 1.0, 1.0, 1.0, 1.0, 1.0, 1.0, 1.0, 1.0, 1.0, 1.0, 1.0, 1.0, 1.0, 1.0, 1.0, 1.0, 1.0, 1.0, 1.0, 1.0, 1.0, 1.0, 1.0, 1.0, 1.0, 1.0, 1.0, 1.0, 1.0, 1.0, 1.0, 1.0, 1.0, 1.0, 1.0, 1.0, 1.0, 1.0, 1.0, 1.0, 1.0, 1.0, 1.0, 1.0, 1.0, 1.0, 1.0, 1.0, 1.0, 1.0, 1.0, 1.0, 1.0, 1.0, 1.0, 1.0, 1.0, 1.0, 1.0, 1.0, 1.0, 1.0, 1.0, 1.0, 1.0, 1.0, 1.0, 1.0, 1.0, 1.0, 1.0, 1.0, 1.0, 1.0, 0.0, 0.0, 0.0, 0.0, 0.0, 0.0, 0.0, 0.0, 1.0, 1.0, 1.0, 1.0, 1.0, 1.0, 1.0, 1.0, 0.7729, 0.0, 0.885, 0.0, 0.885, 0.0, 0.7729, 0.0, 1.0, 1.0, 1.0, 1.0, 1.0, 1.0, 1.0, 1.0, 1.0, 0.3466, 1.0, 1.0, 1.0, 1.0, 1.0, 0.3466, 1.0, 1.0, 1.0, 1.0, 1.0, 1.0, 1.0, 1.0, 1.0, 1.0, 1.0, 1.0, 1.0, 1.0, 1.0, 1.0, 1.0, 1.0, 1.0, 1.0, 1.0, 1.0, 1.0, 1.0, 1.0, 1.0, 1.0, 1.0, 1.0, 1.0, 1.0, 1.0, 1.0, 1.0, 1.0, 1.0, 1.0, 1.0, 1.0, 1.0, 1.0, 1.0, 1.0, 1.0, 1.0, 1.0, 1.0, 1.0, 0.0, 0.0, 0.0, 0.0, 0.0, 0.0, 0.0, 0.0, 1.0, 1.0, 1.0, 1.0, 1.0, 1.0, 1.0, 1.0, 1.0, 1.0, 1.0, 1.0, 1.0, 1.0, 1.0, 1.0, 1.0, 1.0, 1.0, 1.0, 1.0, 1.0, 1.0, 1.0, 1.0, 1.0, 1.0, 1.0, 1.0, 1.0, 1.0, 1.0, 1.0, 1.0, 1.0, 1.0, 1.0, 1.0, 1.0, 1.0, 1.0, 1.0, 1.0, 1.0, 1.0, 1.0, 1.0, 1.0, 1.0, 1.0, 1.0, 1.0, 1.0, 1.0, 1.0, 1.0, 1.0, 1.0, 1.0, 1.0, 1.0, 1.0, 1.0, 1.0, 0.0, 1.0, 0.0, 1.0, 0.0, 1.0, 0.0, 1.0, 1.0, 0.3466, 1.0, 1.0, 0.8757, 1.0, 0.2345, 1.0, 0.0, 1.0, 0.0, 0.3466, 0.1071, 0.3466, 0.2143, 0.3466, 0.7729, 0.3466, 0.885, 0.3466, 0.885, 0.198, 1.0, 0.198, 1.0, 0.2912, 0.885, 0.2912, 0.885, 0.04775, 1.0, 0.04775, 1.0, 0.1048, 0.885, 0.1048, 0.885, 0.1514, 1.0, 0.1514, 1.0, 0.198, 0.885, 0.198, 0.885, 0.0, 1.0, 0.0, 1.0, 0.04775, 0.885, 0.04775, 0.885, 0.1048, 1.0, 0.1048, 1.0, 0.1514, 0.885, 0.1514, 0.885, 0.2912, 1.0, 0.2912, 1.0, 0.3466, 0.885, 0.3466, 0.1071, 0.2912, 0.2143, 0.2912, 0.2143, 0.3466, 0.1071, 0.3466, 0.1071, 0.1048, 0.2143, 0.1048, 0.2143, 0.1514, 0.1071, 0.1514, 0.1071, 0.0, 0.2143, 0.0, 0.2143, 0.04775, 0.1071, 0.04775, 0.1071, 0.1514, 0.2143, 0.1514, 0.2143, 0.198, 0.1071, 0.198, 0.1071, 0.04775, 0.2143, 0.04775, 0.2143, 0.1048, 0.1071, 0.1048, 0.1071, 0.198, 0.2143, 0.198, 0.2143, 0.2912, 0.1071, 0.2912, 1.0, 1.0, 1.0, 1.0, 1.0, 1.0, 1.0, 1.0, 0.7729, 0.2912, 0.885, 0.2912, 0.885, 0.3466, 0.7729, 0.3466, 0.7729, 0.1048, 0.885, 0.1048, 0.885, 0.1514, 0.7729, 0.1514, 0.7729, 0.0, 0.885, 0.0, 0.885, 0.04775, 0.7729, 0.04775, 0.7729, 0.1514, 0.885, 0.1514, 0.885, 0.198, 0.7729, 0.198, 0.7729, 0.04775, 0.885, 0.04775, 0.885, 0.1048, 0.7729, 0.1048, 0.7729, 0.198, 0.885, 0.198, 0.885, 0.2912, 0.7729, 0.2912, 1.0, 1.0, 1.0, 1.0, 1.0, 1.0, 1.0, 1.0, 0.8757, 1.0, 1.0, 1.0, 1.0, 1.0, 0.8757, 1.0, 0.2143, 0.198, 0.7729, 0.198, 0.7729, 0.2912, 0.2143, 0.2912, 0.2143, 0.04775, 0.7729, 0.04775, 0.7729, 0.1048, 0.2143, 0.1048, 0.2143, 0.1514, 0.7729, 0.1514, 0.7729, 0.198, 0.2143, 0.198, 0.2143, 0.0, 0.7729, 0.0, 0.7729, 0.04775, 0.2143, 0.04775, 0.2143, 0.1048, 0.7729, 0.1048, 0.7729, 0.1514, 0.2143, 0.1514, 0.2143, 0.2912, 0.7729, 0.2912, 0.7729, 0.3466, 0.2143, 0.3466, 0.8757, 1.0, 1.0, 1.0, 1.0, 1.0, 0.8757, 1.0, 0.0, 0.198, 0.1071, 0.198, 0.1071, 0.2912, 0.0, 0.2912, 0.0, 0.04775, 0.1071, 0.04775, 0.1071, 0.1048, 0.0, 0.1048, 0.0, 0.1514, 0.1071, 0.1514, 0.1071, 0.198, 0.0, 0.198, 0.0, 0.0, 0.1071, 0.0, 0.1071, 0.04775, 0.0, 0.04775, 0.0, 0.1048, 0.1071, 0.1048, 0.1071, 0.1514, 0.0, 0.1514, 0.0, 0.2912, 0.1071, 0.2912, 0.1071, 0.3466, 0.0, 0.3466, 0.8757, 1.0, 1.0, 1.0, 1.0, 1.0, 0.8757, 1.0, 1.0, 1.0, 1.0, 1.0, 1.0, 1.0, 1.0, 1.0, 1.0, 1.0, 1.0, 1.0, 1.0, 1.0, 1.0, 1.0, 0.8757, 1.0, 1.0, 1.0, 1.0, 1.0, 0.8757, 1.0, 0.8757, 1.0, 1.0, 1.0, 1.0, 1.0, 0.8757, 1.0, 1.0, 1.0, 1.0, 1.0, 1.0, 1.0, 1.0, 1.0, 1.0, 1.0, 1.0, 1.0, 1.0, 1.0, 1.0, 1.0, 1.0, 1.0, 1.0, 1.0, 1.0, 1.0, 1.0, 1.0, 1.0, 1.0, 1.0, 1.0, 1.0, 1.0, 1.0, 1.0, 1.0, 1.0, 1.0, 1.0, 1.0, 1.0, 1.0, 1.0, 1.0, 1.0, 1.0, 1.0, 1.0, 1.0, 1.0, 1.0, 1.0, 1.0, 1.0, 1.0, 1.0, 1.0, 1.0, 1.0, 1.0, 1.0, 1.0, 1.0, 1.0, 1.0, 1.0, 1.0, 1.0, 1.0, 1.0, 1.0, 1.0, 1.0, 1.0, 1.0, 1.0, 1.0, 1.0, 1.0, 1.0, 1.0, 1.0, 1.0, 1.0, 1.0, 1.0, 1.0, 1.0, 1.0, 1.0, 1.0, 1.0, 1.0, 1.0, 1.0, 1.0, 1.0, 1.0, 1.0, 1.0, 1.0, 1.0, 1.0, 1.0, 1.0, 1.0, 1.0, 1.0, 1.0, 1.0, 1.0, 1.0, 1.0, 1.0, 1.0, 1.0, 1.0, 1.0, 1.0, 1.0, 1.0, 1.0, 1.0, 1.0, 1.0, 1.0, 1.0, 1.0, 1.0, 1.0, 1.0, 1.0, 1.0, 1.0, 1.0, 1.0, 1.0, 1.0, 1.0, 1.0, 1.0, 1.0, 1.0, 1.0, 1.0, 1.0, 1.0, 1.0, 1.0, 1.0, 1.0, 1.0, 1.0, 1.0, 1.0, 1.0, 1.0, 1.0, 1.0, 1.0, 1.0, 1.0, 1.0, 1.0, 1.0, 1.0, 1.0, 1.0, 1.0, 1.0, 1.0, 1.0, 1.0, 1.0, 1.0, 1.0, 1.0, 1.0, 1.0, 1.0, 1.0, 1.0, 1.0, 1.0, 1.0, 1.0, 1.0, 1.0, 1.0, 1.0, 1.0, 1.0, 1.0, 1.0, 1.0, 1.0, 1.0, 1.0, 1.0, 1.0, 1.0, 1.0, 1.0, 1.0, 1.0, 1.0, 1.0, 1.0, 1.0, 1.0, 1.0, 1.0, 1.0, 1.0, 1.0, 1.0, 1.0, 1.0, 1.0, 1.0, 1.0, 1.0, 1.0, 1.0, 1.0, 1.0, 1.0, 1.0, 1.0, 1.0, 1.0, 1.0, 1.0, 1.0, 1.0, 1.0, 1.0, 1.0, 1.0, 1.0, 1.0, 1.0, 1.0, 1.0, 1.0, 1.0, 1.0, 1.0, 1.0, 1.0, 1.0, 1.0, 1.0, 1.0, 1.0, 1.0, 1.0, 1.0, 1.0, 1.0, 1.0, 1.0, 1.0, 1.0, 1.0, 1.0, 1.0, 1.0, 1.0, 1.0, 1.0, 1.0, 1.0, 1.0, 1.0, 1.0, 1.0, 1.0, 1.0, 1.0, 1.0, 1.0, 1.0, 1.0, 1.0, 1.0, 1.0, 1.0, 1.0, 1.0, 1.0, 1.0, 1.0, 1.0, 1.0, 1.0, 1.0, 1.0, 1.0, 1.0, 1.0, 1.0, 1.0, 1.0, 1.0, 1.0, 1.0, 1.0, 1.0, 1.0, 1.0, 1.0, 1.0, 1.0, 1.0, 1.0, 1.0, 1.0, 1.0, 1.0, 1.0, 1.0, 1.0, 1.0, 1.0, 1.0, 1.0, 1.0, 1.0, 1.0, 1.0, 1.0, 1.0, 1.0, 1.0, 1.0, 1.0, 1.0, 1.0, 1.0, 1.0, 1.0, 1.0, 1.0, 1.0, 1.0, 1.0, 1.0, 1.0, 1.0, 1.0, 1.0, 1.0, 1.0, 1.0, 1.0, 1.0, 1.0, 1.0, 1.0, 1.0, 1.0, 1.0, 1.0, 1.0, 1.0, 1.0, 1.0, 1.0, 1.0, 1.0, 1.0, 1.0, 1.0, 1.0, 1.0, 1.0, 1.0, 1.0, 1.0, 1.0, 1.0, 1.0, 1.0, 1.0, 1.0, 1.0, 1.0, 1.0, 1.0, 1.0, 1.0, 1.0, 1.0, 1.0, 1.0, 1.0, 1.0, 1.0, 1.0, 1.0, 1.0, 1.0, 0.0, 1.0, 0.0, 1.0, 0.0, 1.0, 0.0, 1.0, 1.0, 1.0, 1.0, 1.0, 1.0, 1.0, 1.0, 1.0, 1.0, 1.0, 1.0, 1.0, 1.0, 1.0, 1.0, 1.0, 1.0, 1.0, 1.0, 1.0, 1.0, 1.0, 1.0, 1.0, 1.0, 1.0, 1.0, 1.0, 1.0, 1.0, 1.0, 1.0, 1.0, 1.0, 1.0, 1.0, 1.0, 1.0, 1.0, 1.0, 1.0, 1.0, 1.0, 1.0, 1.0, 1.0, 1.0, 1.0, 1.0, 1.0, 1.0, 1.0, 1.0, 1.0, 1.0, 1.0, 1.0, 1.0, 1.0, 1.0, 1.0, 1.0, 1.0, 1.0, 1.0, 1.0, 1.0, 1.0, 1.0, 1.0, 1.0, 1.0, 1.0, 1.0, 1.0, 1.0, 1.0, 1.0, 1.0, 1.0, 1.0, 1.0, 1.0, 1.0, 1.0, 1.0, 1.0, 1.0, 1.0, 1.0, 1.0, 1.0, 1.0, 1.0, 1.0, 1.0, 1.0, 1.0, 1.0, 1.0, 1.0, 1.0, 1.0, 1.0, 1.0, 1.0, 1.0, 1.0, 1.0, 1.0, 1.0, 1.0, 0.7729, 0.0, 0.885, 0.0, 0.885, 0.0, 0.7729, 0.0, 1.0, 1.0, 1.0, 1.0, 1.0, 1.0, 1.0, 1.0, 1.0, 0.3466, 1.0, 1.0, 1.0, 1.0, 1.0, 0.3466, 1.0, 1.0, 1.0, 1.0, 1.0, 1.0, 1.0, 1.0, 1.0, 1.0, 1.0, 1.0, 1.0, 1.0, 1.0, 1.0, 1.0, 1.0, 1.0, 1.0, 1.0, 1.0, 1.0, 1.0, 1.0, 1.0, 1.0, 1.0, 1.0, 1.0, 1.0, 1.0, 1.0, 1.0, 1.0, 1.0, 1.0, 1.0, 1.0, 1.0, 1.0, 1.0, 1.0, 1.0, 1.0, 1.0, 1.0, 1.0, 1.0, 1.0, 1.0, 1.0, 1.0, 1.0, 1.0, 1.0, 1.0, 1.0, 1.0, 1.0, 1.0, 1.0, 1.0, 1.0, 1.0, 1.0, 1.0, 1.0, 1.0, 1.0, 1.0, 1.0, 1.0, 1.0, 1.0, 1.0, 1.0, 1.0, 1.0, 1.0, 1.0, 1.0, 1.0, 1.0, 1.0, 1.0, 1.0, 1.0, 1.0, 1.0, 1.0, 1.0, 1.0, 1.0, 1.0, 1.0, 1.0, 1.0, 1.0, 1.0, 1.0, 1.0, 1.0, 1.0, 1.0, 1.0, 1.0, 1.0, 1.0, 1.0, 1.0, 1.0, 0.0, 1.0, 0.0, 1.0, 0.0, 1.0, 0.0, 1.0, 1.0, 1.0, 1.0, 1.0, 1.0, 1.0, 1.0, 1.0, 1.0, 1.0, 1.0, 1.0, 1.0, 1.0, 1.0, 1.0, 1.0, 1.0, 1.0, 1.0, 1.0, 1.0, 1.0, 1.0, 1.0, 1.0, 1.0, 1.0, 1.0, 1.0, 1.0, 1.0, 1.0, 1.0, 1.0, 1.0, 1.0, 1.0, 1.0, 1.0, 1.0, 1.0, 1.0, 1.0, 1.0, 1.0, 1.0, 1.0, 1.0, 1.0, 1.0, 1.0, 1.0, 1.0, 1.0, 1.0, 1.0, 1.0, 1.0, 1.0, 1.0, 1.0, 1.0, 1.0, 1.0, 1.0, 1.0, 1.0, 1.0, 1.0, 1.0, 1.0, 1.0, 1.0, 1.0, 1.0, 1.0, 1.0, 1.0, 1.0, 1.0, 1.0, 1.0, 1.0, 1.0, 1.0, 1.0, 1.0, 1.0, 1.0, 1.0, 1.0, 1.0, 1.0, 1.0, 1.0, 1.0, 1.0, 1.0, 1.0, 1.0, 1.0, 1.0, 1.0, 1.0, 1.0, 1.0, 1.0, 1.0, 1.0, 1.0, 1.0, 1.0, 1.0, 1.0, 1.0, 1.0, 1.0, 1.0, 1.0, 1.0, 1.0, 1.0, 1.0, 1.0, 1.0, 1.0, 1.0, 1.0, 1.0, 1.0, 1.0, 1.0, 1.0, 1.0, 1.0, 1.0, 1.0, 1.0, 1.0, 1.0, 1.0, 1.0, 1.0, 1.0, 1.0, 1.0, 1.0, 1.0, 1.0, 1.0, 1.0, 1.0, 1.0, 1.0, 1.0, 1.0, 1.0, 1.0, 1.0, 1.0, 1.0, 1.0, 1.0, 1.0, 1.0, 1.0, 1.0, 1.0, 1.0, 1.0, 1.0, 1.0, 1.0, 1.0, 1.0, 1.0, 1.0, 1.0, 1.0, 1.0, 1.0, 1.0, 1.0, 0.8757, 1.0, 1.0, 1.0, 1.0, 1.0, 0.8757, 1.0, 1.0, 1.0, 1.0, 1.0, 1.0, 1.0, 1.0, 1.0, 1.0, 1.0, 1.0, 1.0, 1.0, 1.0, 1.0, 1.0, 1.0, 1.0, 1.0, 1.0, 1.0, 1.0, 1.0, 1.0, 0.0, 1.0, 0.0, 1.0, 0.0, 1.0, 0.0, 1.0, 0.0, 1.0, 0.0, 1.0, 0.0, 1.0, 0.0, 1.0, 0.0, 1.0, 0.0, 1.0, 0.0, 1.0, 0.0, 1.0, 1.0, 1.0, 1.0, 1.0, 1.0, 1.0, 1.0, 1.0, 1.0, 1.0, 1.0, 1.0, 1.0, 1.0, 1.0, 1.0, 1.0, 1.0, 1.0, 1.0, 1.0, 1.0, 1.0, 1.0, 1.0, 1.0, 1.0, 1.0, 1.0, 1.0, 1.0, 1.0, 1.0, 1.0, 1.0, 1.0, 1.0, 1.0, 1.0, 1.0, 1.0, 1.0, 1.0, 1.0, 1.0, 1.0, 1.0, 1.0, 1.0, 1.0, 1.0, 1.0, 1.0, 1.0, 1.0, 1.0, 1.0, 1.0, 1.0, 1.0, 1.0, 1.0, 1.0, 1.0, 1.0, 1.0, 1.0, 1.0, 1.0, 1.0, 1.0, 1.0, 1.0, 1.0, 1.0, 1.0, 1.0, 1.0, 1.0, 1.0, 1.0, 1.0, 1.0, 1.0, 1.0, 1.0, 1.0, 1.0, 1.0, 1.0, 1.0, 1.0, 1.0, 1.0, 1.0, 1.0, 1.0, 1.0, 1.0, 1.0, 1.0, 1.0, 1.0, 1.0, 1.0, 1.0, 1.0, 1.0, 1.0, 1.0, 1.0, 1.0, 1.0, 1.0, 1.0, 1.0, 1.0, 1.0, 1.0, 1.0, 1.0, 1.0, 1.0, 1.0, 1.0, 1.0, 1.0, 1.0, 1.0, 1.0, 1.0, 1.0, 1.0, 1.0, 1.0, 1.0, 0.8757, 1.0, 0.8757, 1.0, 1.0, 1.0, 1.0, 1.0, 1.0, 1.0, 1.0, 1.0, 1.0, 1.0, 1.0, 1.0, 1.0, 1.0, 1.0, 1.0, 1.0, 1.0, 1.0, 1.0, 1.0, 1.0, 1.0, 1.0, 1.0, 1.0, 1.0, 1.0, 1.0, 1.0, 1.0, 1.0, 1.0, 1.0, 1.0, 1.0, 0.8757, 1.0, 0.8757, 1.0, 1.0, 1.0, 1.0, 1.0, 1.0, 1.0, 1.0, 1.0, 1.0, 1.0, 1.0, 1.0, 1.0, 1.0, 1.0, 1.0, 1.0, 1.0, 1.0, 1.0, 1.0, 1.0, 1.0, 1.0, 1.0, 1.0, 1.0, 1.0, 1.0, 1.0, 1.0, 1.0, 1.0, 1.0, 1.0, 1.0, 1.0, 1.0, 1.0, 1.0, 1.0, 1.0, 1.0, 1.0, 1.0, 1.0, 1.0, 1.0, 1.0, 1.0, 1.0, 1.0, 1.0, 1.0, 1.0, 1.0, 1.0, 1.0, 1.0, 1.0, 1.0, 1.0, 1.0, 1.0, 1.0, 1.0, 1.0, 1.0, 1.0, 1.0, 1.0, 1.0, 1.0, 1.0, 1.0, 1.0, 1.0, 1.0, 1.0, 1.0, 1.0, 1.0, 1.0, 1.0, 1.0, 1.0, 1.0, 1.0, 1.0, 1.0, 1.0, 1.0, 1.0, 1.0, 1.0, 1.0, 1.0, 1.0, 1.0, 1.0, 1.0, 1.0, 1.0, 1.0, 1.0, 1.0, 1.0, 1.0, 1.0, 1.0, 1.0, 1.0, 1.0, 1.0, 1.0, 1.0, 1.0, 1.0, 1.0, 1.0, 1.0, 1.0, 1.0, 1.0, 1.0, 1.0, 1.0, 1.0, 1.0, 1.0, 1.0, 1.0, 1.0, 1.0, 1.0, 1.0, 1.0, 1.0, 1.0, 1.0, 1.0, 1.0, 1.0, 1.0, 1.0, 1.0, 1.0, 1.0, 1.0, 1.0, 1.0, 1.0, 1.0, 1.0, 1.0, 1.0, 0.8757, 1.0, 1.0, 1.0, 1.0, 1.0, 0.8757, 1.0, 1.0, 1.0, 1.0, 1.0, 1.0, 1.0, 1.0, 1.0, 1.0, 1.0, 1.0, 1.0, 1.0, 1.0, 1.0, 1.0, 1.0, 1.0, 1.0, 1.0, 1.0, 1.0, 1.0, 1.0, 1.0, 1.0, 1.0, 1.0, 1.0, 1.0, 1.0, 1.0, 1.0, 1.0, 1.0, 1.0, 1.0, 1.0, 1.0, 1.0, 1.0, 1.0, 1.0, 1.0, 1.0, 1.0, 1.0, 1.0, 1.0, 1.0, 1.0, 1.0, 1.0, 1.0, 1.0, 1.0, 1.0, 1.0, 1.0, 1.0, 1.0, 1.0, 1.0, 1.0, 1.0, 1.0, 1.0, 1.0, 1.0, 1.0, 1.0, 1.0, 1.0, 1.0, 1.0, 1.0, 1.0, 1.0, 1.0, 1.0, 1.0, 1.0, 1.0, 1.0, 1.0, 1.0, 1.0, 1.0, 1.0, 1.0, 1.0, 1.0, 1.0, 1.0, 1.0, 1.0, 1.0, 1.0, 1.0, 1.0, 1.0, 1.0, 1.0, 1.0, 1.0, 1.0, 1.0, 1.0, 1.0, 1.0, 1.0, 1.0, 1.0, 1.0, 1.0, 1.0, 1.0, 1.0, 1.0, 1.0, 1.0, 1.0, 1.0, 1.0, 1.0, 1.0, 1.0, 1.0, 1.0, 1.0, 1.0, 1.0, 1.0, 1.0, 1.0, 1.0, 1.0, 1.0, 1.0, 1.0, 1.0, 1.0, 1.0, 1.0, 1.0, 1.0, 1.0, 1.0, 1.0, 1.0, 1.0, 1.0, 1.0, 1.0, 1.0, 1.0, 1.0, 1.0, 1.0, 1.0, 1.0, 1.0, 1.0, 1.0, 1.0, 1.0, 1.0, 1.0, 0.0, 1.0, 0.0, 1.0, 0.0, 1.0, 0.0, 1.0, 0.0, 1.0, 0.0, 1.0, 0.0, 1.0, 0.0, 1.0, 0.0, 1.0, 0.0, 1.0, 0.0, 1.0, 0.0, 1.0, 0.2345, 1.0, 0.8757, 1.0, 0.8757, 1.0, 0.2345, 1.0, 0.2345, 1.0, 0.2345, 1.0, 0.8757, 1.0, 0.8757, 1.0, 0.2345, 1.0, 0.2345, 1.0, 0.8757, 1.0, 0.8757, 1.0, 0.2345, 1.0, 0.8757, 1.0, 0.8757, 1.0, 0.2345, 1.0, 0.2345, 1.0, 0.8757, 1.0, 0.8757, 1.0, 0.2345, 1.0, 0.2345, 1.0, 0.8757, 1.0, 0.8757, 1.0, 0.2345, 1.0, 0.2345, 1.0, 0.8757, 1.0, 0.8757, 1.0, 0.2345, 1.0, 0.2345, 1.0, 0.8757, 1.0, 0.8757, 1.0, 0.2345, 1.0, 0.2345, 1.0, 0.8757, 1.0, 0.8757, 1.0, 0.2345, 1.0, 1.0, 1.0, 0.8757, 1.0, 0.8757, 1.0, 1.0, 1.0, 1.0, 1.0, 0.8757, 1.0, 0.8757, 1.0, 0.8757, 1.0, 1.0, 1.0, 1.0, 1.0, 0.8757, 1.0, 0.8757, 1.0, 1.0, 1.0, 0.2345, 1.0, 0.2345, 1.0, 0.8757, 1.0, 0.8757, 1.0, 0.2345, 1.0, 0.2345, 1.0, 0.8757, 1.0, 0.8757, 1.0, 0.2345, 1.0, 0.2345, 1.0, 0.8757, 1.0, 0.8757, 1.0, 0.2345, 1.0, 0.2345, 1.0, 0.8757, 1.0, 0.8757, 1.0, 0.2345, 1.0, 0.2345, 1.0, 0.8757, 1.0, 0.8757, 1.0, 0.0, 1.0, 0.0, 1.0, 0.2345, 1.0, 0.2345, 1.0, 0.0, 1.0, 0.0, 1.0, 0.2345, 1.0, 0.2345, 1.0, 0.0, 1.0, 0.0, 1.0, 0.2345, 1.0, 0.2345, 1.0, 0.0, 1.0, 0.0, 1.0, 0.2345, 1.0, 0.2345, 1.0, 0.0, 1.0, 0.0, 1.0, 0.2345, 1.0, 0.2345, 1.0, 0.0, 1.0, 0.2345, 1.0, 0.2345, 1.0, 0.0, 1.0, 0.0, 1.0, 0.2345, 1.0, 0.2345, 1.0, 0.0, 1.0, 0.0, 1.0, 0.2345, 1.0, 0.2345, 1.0, 0.0, 1.0, 0.0, 1.0, 0.2345, 1.0, 0.2345, 1.0, 0.0, 1.0, 0.0, 1.0, 0.2345, 1.0, 0.2345, 1.0, 0.0, 1.0, 0.0, 1.0, 0.2345, 1.0, 0.2345, 1.0, 0.0, 1.0, 0.0, 1.0, 0.0, 1.0, 0.2345, 1.0, 0.2345, 1.0, 0.0, 1.0, 0.0, 1.0, 0.2345, 1.0, 0.2345, 1.0, 0.0, 1.0, 0.2345, 1.0, 0.2345, 1.0, 0.0, 1.0, 0.8757, 1.0, 0.2345, 1.0, 0.2345, 1.0, 0.8757, 1.0, 0.8757, 1.0, 0.2345, 1.0, 0.2345, 1.0, 0.8757, 1.0, 0.8757, 1.0, 0.2345, 1.0, 0.2345, 1.0, 0.8757, 1.0, 1.0, 1.0, 1.0, 1.0, 1.0, 1.0, 1.0, 1.0, 1.0, 1.0, 1.0, 1.0, 1.0, 1.0, 1.0, 1.0, 1.0, 1.0, 1.0, 1.0, 1.0, 1.0, 1.0, 1.0, 1.0, 1.0, 1.0, 1.0, 1.0, 1.0, 1.0, 1.0, 1.0, 1.0, 1.0, 1.0, 1.0, 1.0, 1.0, 1.0, 1.0, 1.0, 1.0, 1.0, 1.0, 1.0, 1.0, 1.0, 1.0, 1.0, 1.0, 1.0, 1.0, 1.0, 1.0, 1.0, 1.0, 1.0, 1.0, 1.0, 1.0, 1.0, 1.0, 1.0, 1.0, 1.0, 1.0, 1.0, 1.0, 1.0, 1.0, 1.0, 1.0, 1.0, 1.0, 1.0, 1.0, 1.0, 1.0, 1.0, 1.0, 1.0, 1.0, 1.0, 1.0, 1.0, 1.0, 1.0, 1.0, 1.0, 1.0, 1.0, 1.0, 1.0, 1.0, 1.0, 1.0, 1.0, 1.0, 1.0, 1.0, 1.0, 1.0, 1.0, 1.0, 1.0, 1.0, 1.0, 1.0, 1.0, 1.0, 1.0, 1.0, 1.0, 1.0, 1.0, 1.0, 1.0, 1.0, 1.0, 1.0, 1.0, 1.0, 1.0, 1.0, 1.0, 1.0, 1.0, 1.0, 1.0, 1.0, 1.0, 1.0, 1.0, 1.0, 1.0, 1.0, 1.0, 1.0, 1.0, 1.0, 1.0, 1.0, 1.0, 1.0, 1.0, 1.0, 1.0, 1.0, 1.0, 1.0, 1.0, 1.0, 1.0, 1.0, 1.0, 1.0, 1.0, 1.0, 1.0, 1.0, 1.0, 1.0, 1.0, 1.0, 1.0, 1.0, 1.0, 1.0, 1.0, 1.0, 1.0, 1.0, 1.0, 1.0, 1.0, 1.0, 1.0, 1.0, 1.0, 1.0, 1.0, 1.0, 1.0, 1.0, 1.0, 1.0, 1.0, 1.0, 1.0, 1.0, 1.0, 1.0, 1.0, 1.0, 1.0, 1.0, 1.0, 1.0, 1.0, 1.0, 1.0, 1.0, 1.0, 1.0, 1.0, 1.0, 1.0, 1.0, 1.0, 1.0, 1.0, 1.0, 1.0, 1.0, 1.0, 1.0, 1.0, 1.0, 1.0, 1.0, 1.0, 1.0, 1.0, 1.0, 1.0, 1.0, 1.0, 1.0, 1.0, 1.0, 1.0, 1.0, 1.0, 1.0, 1.0, 1.0, 1.0, 1.0, 1.0, 1.0, 1.0, 1.0, 1.0, 1.0, 1.0, 1.0, 1.0, 1.0, 1.0, 1.0, 1.0, 1.0, 1.0, 1.0, 1.0, 1.0, 1.0, 1.0, 1.0, 1.0, 1.0, 1.0, 1.0, 1.0, 1.0, 1.0, 1.0, 1.0, 1.0, 1.0, 1.0, 1.0, 1.0, 1.0, 1.0, 1.0, 1.0, 1.0, 1.0, 1.0, 1.0, 1.0, 1.0, 1.0, 1.0, 1.0, 1.0, 1.0, 1.0, 1.0, 1.0, 1.0, 1.0, 1.0, 1.0, 1.0, 1.0, 1.0, 1.0, 1.0, 1.0, 1.0, 1.0, 1.0, 1.0, 1.0, 1.0, 1.0, 1.0, 1.0, 1.0, 1.0, 1.0, 1.0, 1.0, 1.0, 1.0, 1.0, 1.0, 1.0, 1.0, 1.0, 1.0, 1.0, 1.0, 1.0, 1.0, 1.0, 1.0, 1.0, 1.0, 1.0, 1.0, 1.0, 1.0, 1.0, 1.0, 1.0, 1.0, 1.0, 1.0, 1.0, 1.0, 1.0, 1.0, 1.0, 1.0, 1.0, 1.0, 1.0, 1.0, 1.0, 1.0, 1.0, 1.0, 1.0, 1.0, 1.0, 1.0, 1.0, 1.0, 1.0, 1.0, 1.0, 1.0, 1.0, 1.0, 1.0, 1.0, 1.0, 1.0, 1.0, 1.0, 1.0, 1.0, 1.0, 1.0, 1.0, 1.0, 1.0, 1.0, 1.0, 1.0, 1.0, 1.0, 1.0, 1.0, 1.0, 1.0, 1.0, 1.0, 1.0, 1.0, 1.0, 1.0, 1.0, 1.0, 1.0, 1.0, 1.0, 1.0, 1.0, 1.0, 1.0, 1.0, 1.0, 1.0, 1.0, 1.0, 1.0, 1.0, 1.0, 1.0, 1.0, 1.0, 0.8757, 1.0, 0.2345, 1.0, 0.2345, 1.0, 0.8757, 1.0, 0.0, 1.0, 0.0, 1.0, 0.0, 1.0, 0.0, 1.0, 1.0, 1.0, 1.0, 1.0, 1.0, 1.0, 1.0, 1.0, 0.0, 1.0, 0.0, 1.0, 0.0, 1.0, 0.0, 1.0, 1.0, 1.0, 1.0, 1.0, 1.0, 1.0, 1.0, 1.0, 1.0, 1.0, 1.0, 1.0, 1.0, 1.0, 1.0, 1.0, 1.0, 1.0, 1.0, 1.0, 1.0, 1.0, 1.0, 1.0, 1.0, 1.0, 1.0, 1.0, 1.0, 1.0, 1.0, 1.0, 1.0, 1.0, 1.0, 1.0, 1.0, 1.0, 1.0, 1.0, 1.0, 1.0, 1.0, 1.0, 1.0, 1.0, 1.0, 1.0, 1.0, 1.0, 1.0, 1.0, 1.0, 1.0, 1.0, 1.0, 1.0, 1.0, 1.0, 1.0, 1.0, 1.0, 1.0, 1.0, 1.0, 1.0, 1.0, 1.0, 1.0, 1.0, 1.0, 1.0, 1.0, 1.0, 1.0, 1.0, 1.0, 1.0, 1.0, 1.0, 1.0, 1.0, 1.0, 1.0, 1.0, 1.0, 1.0, 1.0, 1.0, 1.0, 1.0, 1.0, 1.0, 1.0, 1.0, 1.0, 1.0, 1.0, 1.0, 1.0, 1.0, 1.0, 1.0, 1.0, 1.0, 1.0, 1.0, 1.0, 1.0, 1.0, 1.0, 1.0, 1.0, 1.0, 1.0, 1.0, 1.0, 1.0, 1.0, 1.0, 1.0, 1.0, 1.0, 1.0, 1.0, 1.0, 1.0, 1.0, 0.0, 1.0, 0.0, 1.0, 0.0, 1.0, 0.0, 1.0, 1.0, 1.0, 1.0, 1.0, 1.0, 1.0, 1.0, 1.0, 1.0, 1.0, 1.0, 1.0, 1.0, 1.0, 1.0, 1.0, 1.0, 0.2912, 1.0, 0.3466, 1.0, 0.3466, 1.0, 0.2912, 1.0, 1.0, 1.0, 1.0, 1.0, 1.0, 1.0, 1.0, 1.0, 1.0, 1.0, 1.0, 1.0, 1.0, 1.0, 1.0, 1.0, 0.1048, 1.0, 0.1514, 1.0, 0.1514, 1.0, 0.1048, 1.0, 1.0, 1.0, 1.0, 1.0, 1.0, 1.0, 1.0, 0.0, 0.198, 0.0, 0.1514, 0.0, 0.1514, 0.0, 0.198, 1.0, 1.0, 1.0, 1.0, 1.0, 1.0, 1.0, 1.0, 1.0, 1.0, 1.0, 1.0, 1.0, 1.0, 1.0, 1.0, 1.0, 1.0, 1.0, 1.0, 1.0, 1.0, 1.0, 1.0, 1.0, 0.0, 1.0, 0.04775, 1.0, 0.04775, 1.0, 0.0, 1.0, 1.0, 1.0, 1.0, 1.0, 1.0, 1.0, 1.0, 1.0, 1.0, 1.0, 1.0, 1.0, 1.0, 1.0, 1.0, 0.0, 0.1048, 0.0, 0.04775, 0.0, 0.04775, 0.0, 0.1048, 1.0, 1.0, 1.0, 1.0, 1.0, 1.0, 1.0, 1.0, 1.0, 1.0, 1.0, 1.0, 1.0, 1.0, 1.0, 1.0, 1.0, 1.0, 1.0, 1.0, 1.0, 1.0, 1.0, 1.0, 0.0, 0.2912, 0.0, 0.198, 0.0, 0.198, 0.0, 0.2912, 1.0, 1.0, 1.0, 1.0, 1.0, 1.0, 1.0, 1.0, 1.0, 1.0, 1.0, 1.0, 1.0, 1.0, 1.0, 1.0, 1.0, 0.1514, 1.0, 0.198, 1.0, 0.198, 1.0, 0.1514, 1.0, 1.0, 1.0, 1.0, 1.0, 1.0, 1.0, 1.0, 1.0, 0.04775, 1.0, 0.1048, 1.0, 0.1048, 1.0, 0.04775, 0.2143, 0.0, 0.7729, 0.0, 0.7729, 0.0, 0.2143, 0.0, 0.0, 0.1514, 0.0, 0.1048, 0.0, 0.1048, 0.0, 0.1514, 1.0, 1.0, 1.0, 1.0, 1.0, 1.0, 1.0, 1.0, 1.0, 1.0, 1.0, 1.0, 1.0, 1.0, 1.0, 1.0, 1.0, 1.0, 1.0, 1.0, 1.0, 1.0, 1.0, 1.0, 1.0, 1.0, 1.0, 1.0, 1.0, 1.0, 1.0, 1.0, 1.0, 0.198, 1.0, 0.2912, 1.0, 0.2912, 1.0, 0.198, 1.0, 1.0, 1.0, 1.0, 1.0, 1.0, 1.0, 1.0, 0.0, 0.3466, 0.0, 0.2912, 0.0, 0.2912, 0.0, 0.3466, 1.0, 1.0, 1.0, 1.0, 1.0, 1.0, 1.0, 1.0, 1.0, 1.0, 1.0, 1.0, 1.0, 1.0, 1.0, 1.0, 0.2345, 1.0, 0.0, 1.0, 0.0, 1.0, 0.2345, 1.0, 0.885, 0.0, 1.0, 0.0, 1.0, 0.0, 0.885, 0.0, 1.0, 1.0, 1.0, 1.0, 1.0, 1.0, 1.0, 1.0, 0.0, 1.0, 0.0, 0.3466, 0.0, 0.3466, 0.0, 1.0, 1.0, 1.0, 1.0, 1.0, 1.0, 1.0, 1.0, 1.0, 1.0, 1.0, 1.0, 1.0, 1.0, 1.0, 1.0, 1.0, 0.0, 0.04775, 0.0, 0.0, 0.0, 0.0, 0.0, 0.04775, 1.0, 1.0, 1.0, 1.0, 1.0, 1.0, 1.0, 1.0, 1.0, 1.0, 1.0, 1.0, 1.0, 1.0, 1.0, 1.0, 1.0, 1.0, 1.0, 1.0, 1.0, 1.0, 1.0, 1.0, 1.0, 1.0, 1.0, 1.0, 1.0, 1.0, 1.0, 1.0, 1.0, 1.0, 1.0, 1.0, 1.0, 1.0, 1.0, 1.0, 0.0, 1.0, 0.0, 1.0, 0.0, 1.0, 0.0, 1.0, 1.0, 1.0, 1.0, 1.0, 1.0, 1.0, 1.0, 1.0, 1.0, 1.0, 1.0, 1.0, 1.0, 1.0, 1.0, 1.0, 1.0, 1.0, 1.0, 1.0, 1.0, 1.0, 1.0, 1.0, 0.0, 1.0, 0.0, 1.0, 0.0, 1.0, 0.0, 1.0, 1.0, 1.0, 1.0, 1.0, 1.0, 1.0, 1.0, 1.0, 1.0, 1.0, 1.0, 1.0, 1.0, 1.0, 1.0, 1.0, 1.0, 1.0, 1.0, 1.0, 1.0, 1.0, 1.0, 1.0, 1.0, 1.0, 1.0, 1.0, 1.0, 1.0, 1.0, 1.0, 1.0, 1.0, 1.0, 1.0, 1.0, 1.0, 1.0, 1.0, 1.0, 1.0, 1.0, 1.0, 1.0, 1.0, 1.0, 1.0, 1.0, 1.0, 1.0, 1.0, 1.0, 1.0, 1.0, 1.0, 1.0, 1.0, 1.0, 1.0, 1.0, 1.0, 1.0, 1.0, 1.0, 1.0, 1.0, 1.0, 1.0, 1.0, 1.0, 1.0, 1.0, 1.0, 1.0, 1.0, 1.0, 1.0, 1.0, 1.0, 1.0, 0.3466, 1.0, 1.0, 1.0, 1.0, 1.0, 0.3466, 1.0, 1.0, 1.0, 1.0, 1.0, 1.0, 1.0, 1.0, 0.7729, 0.0, 0.885, 0.0, 0.885, 0.0, 0.7729, 0.0, 1.0, 1.0, 1.0, 1.0, 1.0, 1.0, 1.0, 1.0, 1.0, 1.0, 1.0, 1.0, 1.0, 1.0, 1.0, 1.0, 1.0, 1.0, 1.0, 1.0, 1.0, 1.0, 1.0, 1.0, 1.0, 1.0, 1.0, 1.0, 1.0, 1.0, 1.0, 1.0, 1.0, 1.0, 1.0, 1.0, 1.0, 1.0, 1.0, 1.0, 1.0, 1.0, 1.0, 1.0, 1.0, 1.0, 1.0, 1.0, 1.0, 1.0, 1.0, 1.0, 1.0, 1.0, 1.0, 1.0, 1.0, 1.0, 1.0, 1.0, 1.0, 1.0, 1.0, 1.0, 1.0, 1.0, 1.0, 1.0, 1.0, 1.0, 1.0, 1.0, 1.0, 1.0, 1.0, 1.0, 1.0, 1.0, 0.0, 1.0, 0.0, 1.0, 0.0, 1.0, 0.0, 1.0, 1.0, 1.0, 1.0, 1.0, 1.0, 1.0, 1.0, 1.0, 1.0, 1.0, 1.0, 1.0, 1.0, 1.0, 1.0, 1.0, 1.0, 1.0, 1.0, 1.0, 1.0, 1.0, 1.0, 1.0, 1.0, 1.0, 1.0, 1.0, 1.0, 1.0, 1.0, 1.0, 1.0, 1.0, 1.0, 1.0, 1.0, 1.0, 1.0, 1.0, 1.0, 1.0, 1.0, 1.0, 1.0, 1.0, 1.0, 1.0, 1.0, 1.0, 1.0, 1.0, 1.0, 1.0, 1.0, 1.0, 1.0, 1.0, 1.0, 1.0, 1.0, 1.0, 1.0, 1.0, 1.0, 1.0, 1.0, 1.0, 1.0, 1.0, 1.0, 1.0, 0.0, 1.0, 0.0, 1.0, 0.0, 1.0, 0.0, 1.0, 0.0, 0.0, 0.1071, 0.0, 0.1071, 0.0, 0.0, 0.0, 1.0, 1.0, 1.0, 1.0, 1.0, 1.0, 1.0, 1.0, 1.0, 1.0, 1.0, 1.0, 1.0, 1.0, 1.0, 1.0, 0.1071, 0.0, 0.2143, 0.0, 0.2143, 0.0, 0.1071, 0.0, 1.0, 1.0, 1.0, 1.0, 1.0, 1.0, 1.0, 1.0, 1.0, 1.0, 1.0, 1.0, 1.0, 1.0, 1.0, 1.0, 1.0, 1.0, 1.0, 1.0, 1.0, 1.0, 1.0, 1.0, 1.0, 1.0, 1.0, 1.0, 1.0, 1.0, 1.0, 1.0, 1.0, 1.0, 1.0, 1.0, 1.0, 1.0, 1.0, 1.0, 1.0, 1.0, 1.0, 1.0, 1.0, 1.0, 1.0, 1.0, 1.0, 1.0, 1.0, 1.0, 1.0, 1.0, 1.0, 1.0, 1.0, 1.0, 1.0, 1.0, 1.0, 1.0, 1.0, 1.0, 1.0, 1.0, 1.0, 1.0, 1.0, 1.0, 1.0, 1.0, 1.0, 1.0, 1.0, 1.0, 1.0, 1.0, 1.0, 1.0, 1.0, 1.0, 1.0, 1.0, 1.0, 1.0, 1.0, 1.0, 1.0, 1.0, 1.0, 1.0, 1.0, 1.0, 1.0, 1.0, 1.0, 1.0, 1.0, 1.0, 1.0, 1.0, 1.0, 1.0, 1.0, 1.0, 1.0, 1.0, 1.0, 1.0, 1.0, 1.0, 1.0, 1.0, 1.0, 1.0, 1.0, 1.0, 1.0, 1.0, 1.0, 1.0, 1.0, 1.0, 1.0, 1.0, 1.0, 1.0, 1.0, 1.0, 1.0, 1.0, 1.0, 1.0, 1.0, 1.0, 1.0, 1.0, 1.0, 1.0, 1.0, 1.0, 1.0, 1.0, 1.0, 1.0, 1.0, 1.0, 1.0, 1.0, 1.0, 1.0, 1.0, 1.0, 1.0, 1.0, 1.0, 1.0, 1.0, 1.0, 1.0, 1.0, 1.0, 1.0, 1.0, 1.0, 1.0, 1.0, 1.0, 1.0, 1.0, 1.0, 1.0, 1.0, 1.0, 1.0, 1.0, 1.0, 1.0, 1.0, 1.0, 1.0, 1.0, 1.0, 1.0, 1.0, 1.0, 1.0, 1.0, 1.0, 1.0, 1.0, 1.0, 1.0, 1.0, 1.0, 1.0, 1.0, 1.0, 1.0, 1.0, 1.0, 1.0, 1.0, 1.0, 1.0, 1.0, 1.0])
me_plane.update()

# ---- objects
ob_light = bpy.data.objects.new('Light', light_light)
ob_camera = bpy.data.objects.new('Camera', cam_camera)
ob_empty = bpy.data.objects.new('Empty', None)
ob_empty_001 = bpy.data.objects.new('Empty.001', None)
ob_empty_002 = bpy.data.objects.new('Empty.002', None)
ob_plane = bpy.data.objects.new('Plane', me_plane)

# ---- transforms, parenting, visibility, modifiers, constraints
ob_light.location = (4.076, 1.005, 6.018)
ob_light.rotation_euler = (0.6503, 0.05522, 1.866)
ob_light.lock_rotations_4d = False
ob_light.empty_display_type = 'ARROWS'
ob_light.color = (0.0, 0.0, 0.0, 0.0)
ob_light.lineart.crease_threshold = 0.0
ob_camera.location = (7.359, -6.926, 4.958)
ob_camera.rotation_euler = (1.109, 0.0, 0.8149)
ob_camera.lock_rotations_4d = False
ob_camera.empty_display_type = 'ARROWS'
ob_camera.color = (0.0, 0.0, 0.0, 0.0)
ob_camera.display_type = 'WIRE'
ob_camera.lineart.crease_threshold = 0.0
ob_empty.location = (-7.553, 0.0, 2.033)
ob_empty.rotation_euler = (1.571, 0.0, 1.571)
ob_empty.empty_display_type = 'IMAGE'
ob_empty.empty_display_size = 5.0
ob_empty.use_empty_image_alpha = True
ob_empty.color = (1.0, 1.0, 1.0, 0.9462)
ob_empty_001.location = (0.01503, -2.851, 2.505)
ob_empty_001.rotation_euler = (1.571, 0.0, 0.0)
ob_empty_001.scale = (1.223, 1.223, 1.223)
ob_empty_001.empty_display_type = 'IMAGE'
ob_empty_001.empty_display_size = 5.0
ob_empty_001.use_empty_image_alpha = True
ob_empty_002.location = (0.0, 0.03329, 5.449)
ob_empty_002.empty_display_type = 'IMAGE'
ob_empty_002.empty_display_size = 5.0
ob_plane.location = (0.0, 0.0, 0.0)
ob_plane.rotation_euler = (1.571, 0.0, 1.571)
ob_plane.scale = (0.09194, 0.09261, 0.112)
_m = ob_plane.modifiers.new('Mirror', 'MIRROR')
_m.use_axis = (False, False, True)
_m = ob_plane.modifiers.new('Subdivision', 'SUBSURF')
_m.levels = 5

# ---- collection membership
col_collection.objects.link(ob_light)
col_collection.objects.link(ob_camera)
col_collection.objects.link(ob_empty)
col_collection.objects.link(ob_empty_001)
col_collection.objects.link(ob_empty_002)
col_collection.objects.link(ob_plane)

# ---- scene / render settings (as saved in the file)
scene.camera = ob_camera
scene.frame_start = 1; scene.frame_end = 250; scene.frame_set(1)
scene.render.engine = 'BLENDER_EEVEE_NEXT'
scene.cycles.sampling_pattern = 'TABULATED_SOBOL'
scene.cycles.use_light_tree = False
scene.view_settings.view_transform = 'Filmic'
bpy.context.view_layer.update()
